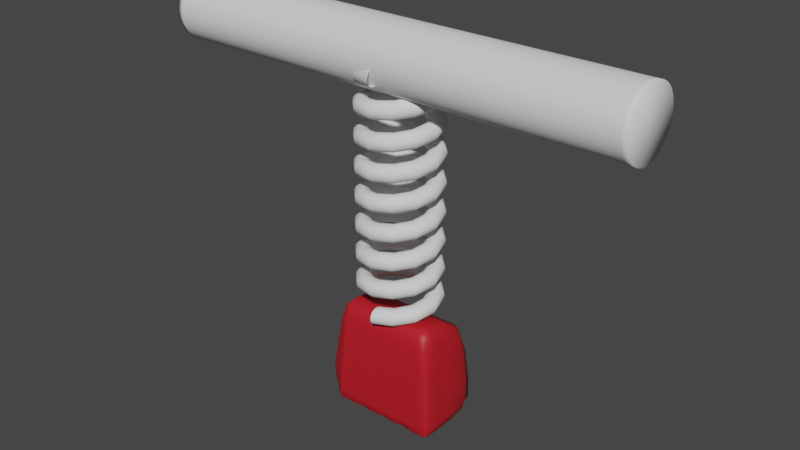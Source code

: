 # Source: spring.blend  (saved by Blender 2.93.21; exported with 4.5.12 LTS)
import bpy
from mathutils import Matrix  # noqa: F401  (used for matrix-valued properties, if any)

bpy.ops.wm.read_factory_settings(use_empty=True)
scene = bpy.context.scene
scene.name = 'Scene'

# ---- collections
col_collection = bpy.data.collections.new('Collection'); scene.collection.children.link(col_collection)

# ---- materials (node trees are filled in below, after node groups)
mat_material_002 = bpy.data.materials.new('Material.002')
mat_material = bpy.data.materials.new('Material')
mat_material.alpha_threshold = 0.0
mat_material.use_transparent_shadow = False
mat_material.line_color = (0.0, 0.0, 0.0, 1.0)

# ---- material node trees
mat_material.use_nodes = True; mat_material.node_tree.nodes.clear()
_N = mat_material.node_tree.nodes; _L = mat_material.node_tree.links
n0 = _N.new('ShaderNodeOutputMaterial'); n0.name = 'Material Output'; n0.location = (300, 300)
n1 = _N.new('ShaderNodeBsdfPrincipled'); n1.name = 'Principled BSDF'; n1.location = (10, 300)
n1.distribution = 'GGX'
n1.subsurface_method = 'BURLEY'
n1.inputs[0].default_value = (0.5217, 0.01262, 0.02179, 1.0)
n1.inputs[3].default_value = 1.45
n1.inputs[13].default_value = 0.33
n1.inputs[27].default_value = (0.0, 0.0, 0.0, 1.0)
n1.inputs[28].default_value = 1.0
_L.new(n1.outputs[0], n0.inputs[0])
n0.is_active_output = True

# ---- world
world_world = bpy.data.worlds.new('World'); scene.world = world_world
world_world.use_nodes = True; world_world.node_tree.nodes.clear()
_N = world_world.node_tree.nodes; _L = world_world.node_tree.links
n0 = _N.new('ShaderNodeOutputWorld'); n0.name = 'World Output'; n0.location = (300, 300)
n1 = _N.new('ShaderNodeBackground'); n1.name = 'Background'; n1.location = (10, 300)
n1.inputs[0].default_value = (0.05088, 0.05088, 0.05088, 1.0)
_L.new(n1.outputs[0], n0.inputs[0])
n0.is_active_output = True
world_world.color = (0.05088, 0.05088, 0.05088)
world_world.use_sun_shadow = False
world_world.sun_shadow_jitter_overblur = 0.0

# ---- meshes
me_circle = bpy.data.meshes.new('Circle')
me_circle.from_pydata([(3.985, 1.0, 0.0), (3.79, 0.9808, 0.0), (3.602, 0.9239, 0.0), (3.429, 0.8315, 0.0), (3.278, 0.7071, 0.0), (3.153, 0.5556, 0.0), (3.061, 0.3827, 0.0), (3.004, 0.1951, 0.0), (2.985, -4.371e-08, 0.0), (3.004, -0.1951, 0.0), (3.061, -0.3827, 0.0), (3.153, -0.5556, 0.0), (3.278, -0.7071, 0.0), (3.429, -0.8315, 0.0), (3.602, -0.9239, 0.0), (3.79, -0.9808, 0.0), (3.985, -1.0, 0.0), (4.18, -0.9808, 0.0), (4.367, -0.9239, 0.0), (4.54, -0.8315, 0.0), (4.692, -0.7071, 0.0), (4.816, -0.5556, 0.0), (4.909, -0.3827, 0.0), (4.966, -0.1951, 0.0), (4.985, 1.192e-08, 0.0), (4.966, 0.1951, 0.0), (4.909, 0.3827, 0.0), (4.816, 0.5556, 0.0), (4.692, 0.7071, 0.0), (4.54, 0.8315, 0.0), (4.367, 0.9239, 0.0), (4.18, 0.9808, 0.0)], [(1, 0), (2, 1), (3, 2), (4, 3), (5, 4), (6, 5), (7, 6), (8, 7), (9, 8), (10, 9), (11, 10), (12, 11), (13, 12), (14, 13), (15, 14), (16, 15), (17, 16), (18, 17), (19, 18), (20, 19), (21, 20), (22, 21), (23, 22), (24, 23), (25, 24), (26, 25), (27, 26), (28, 27), (29, 28), (30, 29), (31, 30), (0, 31)], [])
_uv = me_circle.uv_layers.new(name='UVMap')
_uv.uv.foreach_set('vector', [])
me_circle.materials.append(mat_material_002)
me_circle.use_remesh_fix_poles = True
me_circle.use_remesh_preserve_attributes = False
me_circle.update()
me_cube_001 = bpy.data.meshes.new('Cube.001')
me_cube_001.from_pydata([(-0.9971, -0.9581, -0.9348), (-0.883, -0.8557, 0.7264), (-0.9971, 0.6367, -0.9348), (-0.883, 0.6141, 0.7264), (0.9448, -0.9445, -0.9116), (0.8471, -0.8502, 0.5884), (0.9448, 0.5529, -0.9116), (0.8471, 0.503, 0.5884), (-1.336, 0.3321, -0.4322), (-1.332, -0.6287, -0.4958), (-1.061, -0.6899, 0.6237), (-1.156, 0.3021, 0.5442), (0.7838, 0.7201, -0.9411), (0.6876, 0.6492, 0.7256), (0.7838, -0.9629, -0.9411), (0.6876, -0.8564, 0.7256), (-0.8418, 0.7214, -0.9411), (-0.7481, -0.8564, 0.7256), (-0.7481, 0.6505, 0.7256), (-0.8418, -0.9629, -0.9411), (-1.241, -0.7402, -0.6498), (-1.242, 0.5265, -0.6392), (-0.9944, 0.5424, 0.7202), (-0.9669, -0.8109, 0.7521), (-0.9622, -0.9585, -0.4265), (-0.9622, 0.9066, -0.4265), (0.9297, 0.6927, -0.431), (0.9297, -0.9302, -0.431), (-1.247, -0.6411, -0.09404), (-1.285, 0.3466, 0.0332), (0.7544, -0.9621, -0.431), (0.7544, 1.059, -0.431), (-0.8132, 1.064, -0.431), (-0.8132, -0.9621, -0.431), (-1.155, -0.7922, -0.2175), (-1.164, 0.7385, -0.1857), (-1.001, -0.5426, -0.9935), (-0.8642, -0.4629, 0.9999), (0.9631, -0.5319, -0.9411), (0.8539, -0.4726, 0.7256), (-1.349, -0.3246, -0.4723), (-1.132, -0.2617, 0.6223), (0.6718, -0.4629, 1.0), (0.7872, -0.534, -1.0), (-0.8452, -0.534, -1.0), (-0.7327, -0.4629, 1.0), (-0.9475, -0.4246, 0.9422), (-1.251, -0.4071, -0.6997), (-1.298, -0.2132, 0.04753), (0.9621, -0.5137, -0.431), (-0.3973, 0.6346, 0.7256), (0.008231, 0.6346, 0.7256), (0.4112, 0.6346, 0.7256), (-0.447, -0.9629, -0.9085), (0.009262, -0.9629, -0.9085), (0.4627, -0.9629, -0.9085), (0.4627, 0.7056, -0.7781), (0.009262, 0.7056, -0.7781), (-0.447, 0.7056, -0.7781), (0.4111, -0.8564, 0.7256), (0.008231, -0.8564, 0.7256), (-0.3973, -0.8564, 0.7256), (0.4469, -0.9621, -0.431), (0.008947, -0.9621, -0.431), (-0.4318, -0.9621, -0.431), (-0.4318, 1.001, -0.3984), (0.008947, 1.001, -0.3984), (0.4469, 1.001, -0.3984), (-0.3891, -0.4629, 1.0), (0.008061, -0.4629, 1.0), (0.4027, -0.4629, 1.0), (0.4645, -0.534, -0.837), (0.009299, -0.534, -0.837), (-0.4488, -0.534, -0.837), (0.488, 0.6492, 0.7256), (0.5517, -0.9629, -0.9329), (0.5322, 1.059, -0.4229), (0.4775, -0.4629, 1.0), (0.5517, 0.7201, -0.9003), (0.488, -0.8564, 0.7256), (0.5322, -0.9621, -0.431), (0.5539, -0.534, -0.9592), (0.318, 0.6492, 0.7256), (0.3579, -0.9629, -0.9329), (0.3579, 0.7201, -0.9003), (0.318, -0.8564, 0.7256), (0.3457, -0.9621, -0.431), (0.3457, 1.059, -0.4229), (0.3114, -0.4629, 1.0), (0.3593, -0.534, -0.9592), (0.09702, 0.7201, -0.9003), (0.08621, -0.8564, 0.7256), (0.09371, -0.9621, -0.431), (0.0974, -0.534, -0.9592), (0.08621, 0.6492, 0.7256), (0.09702, -0.9629, -0.9329), (0.09371, 1.059, -0.4229), (0.08444, -0.4629, 1.0), (-0.07254, 0.6492, 0.7256), (-0.08163, -0.9629, -0.9329), (-0.08163, 0.7201, -0.9003), (-0.07254, -0.8564, 0.7256), (-0.07885, -0.9621, -0.431), (-0.07885, 1.059, -0.4229), (-0.07104, -0.4629, 1.0), (-0.08195, -0.534, -0.9592), (-0.3582, 0.7201, -0.9003), (-0.3183, -0.8564, 0.7256), (-0.346, -0.9621, -0.431), (-0.3596, -0.534, -0.9592), (-0.3183, 0.6492, 0.7256), (-0.3582, -0.9629, -0.9329), (-0.346, 1.059, -0.4229), (-0.3117, -0.4629, 1.0), (-0.5422, 0.7201, -0.9003), (-0.4818, -0.8564, 0.7256), (-0.5238, -0.9621, -0.431), (-0.5444, -0.534, -0.9592), (-0.4818, 0.6492, 0.7256), (-0.5422, -0.9629, -0.9329), (-0.5238, 1.059, -0.4229), (-0.4719, -0.4629, 1.0), (-0.9633, 0.6917, -0.9411), (-0.856, -0.8564, 0.7256), (-0.856, 0.6321, 0.7256), (-0.9633, -0.9629, -0.9411), (-0.9305, 0.9879, -0.431), (-0.9305, -0.9621, -0.431), (-0.9671, -0.5368, -1.0), (-0.8384, -0.4629, 1.0), (-1.062, 0.6389, -0.863), (-0.9053, 0.6134, 0.7355), (-1.062, -0.9032, -0.863), (-0.9053, -0.8477, 0.7355), (-1.014, 0.9023, -0.3738), (-1.014, -0.9165, -0.3738), (-1.067, -0.5028, -0.9195), (-0.8795, -0.4629, 0.9987), (-1.001, -0.8595, -0.9862), (-0.9211, -0.9165, 0.172), (-0.8666, 0.08362, 0.9657), (-0.9867, 0.8821, -0.7832), (-0.9826, 0.6588, -0.9403), (0.7853, 0.6177, 0.7021), (0.9501, 0.6783, -0.7852), (0.96, 0.07642, -0.936), (0.8528, -0.7635, 0.7021), (0.9501, -0.9502, -0.7852), (0.8889, -0.9598, -0.936), (-0.8728, -0.8563, 0.7257), (-1.345, -0.5467, -0.4907), (-1.138, -0.6791, 0.3266), (-1.155, 0.067, 0.5871), (-1.326, 0.3718, -0.2551), (-1.306, -0.6762, -0.5645), (-1.016, 0.6416, -0.9165), (-0.891, 0.6142, 0.7287), (-1.008, -0.7661, 0.7229), (0.8889, 0.6849, -0.936), (0.5787, 0.6528, 0.7256), (0.6584, -0.9629, -0.9401), (0.7853, -0.8554, 0.7021), (0.6738, -0.7504, 0.9657), (0.7868, -0.8625, -0.9926), (0.775, -0.9818, -0.789), (0.775, 1.018, -0.789), (-0.6896, 0.7239, -0.936), (-0.6128, -0.8564, 0.7256), (-0.8242, 0.6428, 0.7256), (-0.9275, -0.9629, -0.9411), (-0.8333, 1.022, -0.789), (-0.8447, -0.8625, -0.9926), (-0.7346, -0.7504, 0.9657), (-0.8333, -0.9818, -0.789), (-1.147, -0.8255, -0.7614), (-1.308, 0.447, -0.5303), (-1.083, 0.4282, 0.6414), (-0.9323, -0.8347, 0.7471), (-0.9399, -0.7109, 0.9343), (-1.215, -0.7703, -0.5209), (-1.076, 0.7256, 0.29), (-1.25, 0.07184, -0.6921), (-0.9867, -0.9773, -0.7832), (-0.9211, 0.857, 0.172), (0.8887, 0.6382, 0.1516), (0.8887, -0.8903, 0.1516), (-1.314, -0.6278, -0.3748), (-1.219, 0.3338, 0.3358), (0.7197, -0.9186, 0.1694), (0.7197, 0.9593, 0.1694), (-0.7794, 0.963, 0.1694), (-0.7794, -0.9186, 0.1694), (-1.055, -0.8183, 0.29), (-1.218, 0.7141, -0.4917), (-1.082, 0.8488, -0.2953), (-1.081, -0.8573, -0.2993), (-0.6661, -0.9621, -0.431), (-0.8959, 1.033, -0.431), (0.634, 1.073, -0.43), (0.8591, -0.9581, -0.431), (-1.209, -0.7357, -0.1548), (-1.236, 0.5714, -0.06339), (-1.303, 0.07156, 0.0696), (-0.949, -0.9617, -0.4305), (0.9581, -0.8303, -0.431), (0.8591, 0.9841, -0.431), (-1.001, 0.06034, -0.9862), (-0.8666, -0.7503, 0.9657), (0.96, -0.8571, -0.936), (0.8528, 0.07001, 0.7021), (-1.347, 0.05037, -0.4577), (-1.083, -0.5434, 0.6646), (0.6738, 0.088, 0.9657), (0.7868, 0.09792, -0.9926), (-0.8447, 0.09808, -0.9926), (-0.7346, 0.08816, 0.9657), (-0.9584, 0.07876, 0.9065), (-1.25, -0.6583, -0.6935), (-1.277, -0.462, -0.01788), (0.9581, 0.09419, -0.431), (0.9818, -0.5265, -0.789), (-1.341, -0.2621, -0.2445), (-1.155, -0.4561, -0.8147), (-0.9002, -0.4581, 0.9904), (0.5656, -0.4629, 1.0), (-0.9865, -0.5418, -0.9992), (-0.6923, -0.534, -0.9949), (0.7707, -0.4641, 0.9657), (-1.031, -0.3467, 0.8216), (-1.225, -0.2126, 0.3519), (-0.8072, -0.4629, 1.0), (0.8946, -0.5337, -0.9926), (0.9183, -0.4924, 0.1694), (-1.319, -0.3687, -0.6048), (-0.4174, 0.6401, 0.7256), (-0.01164, 0.6401, 0.7256), (0.3824, 0.6401, 0.7256), (-0.4697, -0.9629, -0.9177), (-0.0131, -0.9629, -0.9177), (0.4304, -0.9629, -0.9177), (0.4925, 0.7111, -0.8239), (0.03175, 0.7111, -0.8239), (-0.4258, 0.7111, -0.8239), (0.4374, -0.8564, 0.7256), (0.02822, -0.8564, 0.7256), (-0.3784, -0.8564, 0.7256), (0.4757, -0.9621, -0.431), (0.03067, -0.9621, -0.431), (-0.4113, -0.9621, -0.431), (-0.4537, 1.023, -0.4076), (-0.01265, 1.023, -0.4076), (0.4157, 1.023, -0.4076), (-0.4088, -0.4629, 1.0), (-0.0114, -0.4629, 1.0), (0.3745, -0.4629, 1.0), (0.4945, -0.534, -0.8828), (0.03188, -0.534, -0.8828), (-0.4275, -0.534, -0.8828), (-0.4486, 0.0961, -0.8052), (0.009294, 0.0961, -0.8052), (0.4643, 0.0961, -0.8052), (0.4037, 0.08618, 0.9657), (0.008082, 0.08618, 0.9657), (-0.3901, 0.08618, 0.9657), (-0.4425, 0.9763, -0.6912), (0.009168, 0.9763, -0.6912), (0.458, 0.9763, -0.6912), (0.458, -0.9818, -0.7849), (0.009168, -0.9818, -0.7849), (-0.4425, -0.9818, -0.7849), (0.4283, -0.9186, 0.1694), (0.008575, -0.9186, 0.1694), (-0.4139, -0.9186, 0.1694), (0.4037, -0.7504, 0.9657), (0.008082, -0.7504, 0.9657), (-0.3901, -0.7504, 0.9657), (-0.4139, 0.9175, 0.1734), (0.008575, 0.9175, 0.1734), (0.4283, 0.9175, 0.1734), (-0.4486, -0.8625, -0.8948), (0.009294, -0.8625, -0.8948), (0.4643, -0.8625, -0.8948), (0.4374, 0.6401, 0.7256), (0.4925, -0.9629, -0.9177), (0.4757, 1.023, -0.4076), (0.4283, -0.4629, 1.0), (0.6584, 0.7238, -0.936), (0.5787, -0.8564, 0.7256), (0.634, -0.9621, -0.431), (0.6612, -0.534, -0.9949), (0.4788, -0.7504, 0.9657), (0.5093, -0.9186, 0.1694), (0.5459, -0.9818, -0.788), (0.4788, 0.088, 0.9657), (0.5536, 0.09792, -0.9458), (0.5459, 1.018, -0.7645), (0.5093, 0.9593, 0.1704), (0.5536, -0.8625, -0.9682), (0.201, 0.6528, 0.7256), (0.2262, -0.9629, -0.9391), (0.4304, 0.7111, -0.8239), (0.3824, -0.8564, 0.7256), (0.4157, -0.9621, -0.431), (0.2185, 1.073, -0.429), (0.1968, -0.4629, 1.0), (0.432, -0.534, -0.8828), (0.3591, -0.8625, -0.9682), (0.3313, 0.9593, 0.1704), (0.3123, -0.7504, 0.9657), (0.3313, -0.9186, 0.1694), (0.3542, -0.9818, -0.788), (0.3542, 1.018, -0.7645), (0.3123, 0.088, 0.9657), (0.3591, 0.09792, -0.9458), (0.2262, 0.7238, -0.9309), (0.201, -0.8564, 0.7256), (0.2185, -0.9621, -0.431), (0.2271, -0.534, -0.9898), (0.02822, 0.6401, 0.7256), (0.03175, -0.9629, -0.9177), (0.03067, 1.023, -0.4076), (0.02764, -0.4629, 1.0), (0.09735, 0.09792, -0.9458), (0.09603, 1.018, -0.7645), (0.08982, 0.9593, 0.1704), (0.09735, -0.8625, -0.9682), (0.08466, -0.7504, 0.9657), (0.08982, -0.9186, 0.1694), (0.09603, -0.9818, -0.788), (0.08466, 0.088, 0.9657), (-0.1956, 0.6528, 0.7256), (-0.2201, -0.9629, -0.9391), (-0.0131, 0.7111, -0.8239), (-0.01164, -0.8564, 0.7256), (-0.01265, -0.9621, -0.431), (-0.2126, 1.073, -0.429), (-0.1915, -0.4629, 1.0), (-0.01315, -0.534, -0.8828), (-0.08191, -0.8625, -0.9682), (-0.07557, 0.9593, 0.1704), (-0.07123, -0.7504, 0.9657), (-0.07557, -0.9186, 0.1694), (-0.0808, -0.9818, -0.788), (-0.0808, 1.018, -0.7645), (-0.07123, 0.088, 0.9657), (-0.08191, 0.09792, -0.9458), (-0.2201, 0.7238, -0.9309), (-0.1956, -0.8564, 0.7256), (-0.2126, -0.9621, -0.431), (-0.2209, -0.534, -0.9898), (-0.3784, 0.6401, 0.7256), (-0.4258, -0.9629, -0.9177), (-0.4113, 1.023, -0.4076), (-0.3706, -0.4629, 1.0), (-0.3594, 0.09792, -0.9458), (-0.3546, 1.018, -0.7645), (-0.3316, 0.9593, 0.1704), (-0.3594, -0.8625, -0.9682), (-0.3126, -0.7504, 0.9657), (-0.3316, -0.9186, 0.1694), (-0.3546, -0.9818, -0.788), (-0.3126, 0.088, 0.9657), (-0.4697, 0.7111, -0.8239), (-0.4174, -0.8564, 0.7256), (-0.4537, -0.9621, -0.431), (-0.4715, -0.534, -0.8828), (-0.6128, 0.653, 0.7256), (-0.6896, -0.9629, -0.9401), (-0.6661, 1.074, -0.43), (-0.6001, -0.4629, 1.0), (-0.5441, -0.8625, -0.9682), (-0.502, 0.9593, 0.1704), (-0.5367, 1.018, -0.7645), (-0.5441, 0.09792, -0.9458), (-0.4732, 0.088, 0.9657), (-0.5367, -0.9818, -0.788), (-0.502, -0.9186, 0.1694), (-0.4732, -0.7504, 0.9657), (-0.9275, 0.7124, -0.9411), (-0.8242, -0.8564, 0.7256), (-0.8728, 0.621, 0.7257), (-0.9826, -0.9623, -0.9403), (-0.949, 0.9379, -0.4305), (-0.8959, -0.9621, -0.431), (-0.9312, -0.5343, -1.0), (-0.8547, -0.4629, 1.0), (-0.8406, 0.08586, 0.9657), (-0.9666, 0.08758, -0.9926), (-0.9535, -0.9818, -0.789), (-0.9535, 0.9608, -0.789), (-0.9666, -0.8628, -0.9926), (-0.8918, 0.9099, 0.1694), (-0.8406, -0.7504, 0.9657), (-0.8918, -0.9186, 0.1694), (-1.147, 0.5946, -0.76), (-0.9358, 0.5982, 0.7432), (-1.016, -0.9441, -0.9165), (-0.891, -0.8536, 0.7287), (-0.9779, 0.9074, -0.413), (-0.9779, -0.9478, -0.413), (-1.021, -0.5314, -0.9746), (-0.8704, -0.4629, 0.9996), (-0.8828, -0.7493, 0.9658), (-1.067, 0.08049, -0.9124), (-1.047, -0.9251, -0.7171), (-0.9575, 0.8546, 0.2021), (-1.067, -0.8081, -0.9124), (-1.047, 0.8774, -0.7171), (-0.9575, -0.8921, 0.2021), (-0.8828, 0.08352, 0.9658), (-1.317, -0.5991, -0.6019), (0.8208, 0.8983, 0.1649), (0.9147, -0.7956, 0.1649), (-0.9094, -0.9183, 0.1697), (0.8937, -0.8615, -0.9855), (-0.857, -0.7504, 0.9657), (-1.24, 0.07238, 0.3491), (-1.286, 0.5799, -0.3583), (-1.096, -0.7764, 0.3179), (-1.052, 0.07263, 0.7776), (0.7722, -0.7518, 0.9327), (0.6609, -0.8625, -0.9896), (0.8208, -0.9152, 0.1649), (0.6053, 0.9697, 0.1695), (-0.8587, 0.941, 0.1694), (-0.9307, -0.8625, -0.9926), (-0.6017, -0.7504, 0.9657), (-0.6384, -0.9186, 0.1694), (-0.9053, 0.08214, 0.9585), (-1.004, -0.8575, 0.2444), (-1.128, 0.8169, -0.6199), (-1.154, -0.7366, -0.808), (-1.006, 0.8195, 0.2444), (-1.127, -0.8513, -0.6236), (-0.6826, -0.9818, -0.7889), (-0.9181, 0.9988, -0.789), (0.6512, 1.028, -0.7859), (0.8812, -0.9778, -0.788), (-1.278, -0.7057, -0.4429), (-1.156, 0.5571, 0.3202), (-1.341, 0.06429, -0.2231), (-0.9726, -0.9812, -0.7883), (0.9778, -0.8502, -0.788), (0.8812, 0.9546, -0.788), (0.9778, 0.09093, -0.788), (-1.333, -0.4925, -0.3041), (-1.154, 0.08022, -0.8079), (-0.9029, -0.7434, 0.962), (-0.6017, 0.08847, 0.9657), (-0.9307, 0.0961, -0.9926), (0.6609, 0.09837, -0.9868), (0.7722, 0.0827, 0.9327), (-0.9994, -0.6353, 0.8526), (-1.183, -0.483, 0.3467), (-0.857, 0.08447, 0.9657), (0.8937, 0.09189, -0.9855), (0.9147, 0.08577, 0.1649), (-1.317, 0.06101, -0.5947), (-0.4713, 0.09678, -0.8579), (-0.01314, 0.09678, -0.8579), (0.4318, 0.09678, -0.8579), (0.4295, 0.08686, 0.9657), (0.02771, 0.08686, 0.9657), (-0.3716, 0.08686, 0.9657), (-0.4649, 0.9919, -0.7187), (-0.01296, 0.9919, -0.7187), (0.426, 0.9919, -0.7187), (0.4875, -0.9818, -0.7861), (0.03143, -0.9818, -0.7861), (-0.4215, -0.9818, -0.7861), (0.4558, -0.9186, 0.1694), (0.0294, -0.9186, 0.1694), (-0.3942, -0.9186, 0.1694), (0.4295, -0.7504, 0.9657), (0.02771, -0.7504, 0.9657), (-0.3716, -0.7504, 0.9657), (-0.4348, 0.9332, 0.1723), (-0.01212, 0.9332, 0.1723), (0.3984, 0.9332, 0.1723), (-0.4713, -0.8625, -0.9223), (-0.01314, -0.8625, -0.9223), (0.4318, -0.8625, -0.9223), (0.5673, -0.7504, 0.9657), (0.6053, -0.9186, 0.1694), (0.6512, -0.9818, -0.7889), (0.5673, 0.08845, 0.9657), (0.4942, 0.09678, -0.8579), (0.4875, 0.9919, -0.7187), (0.4558, 0.9332, 0.1723), (0.4942, -0.8625, -0.9223), (0.2269, -0.8625, -0.9865), (0.2094, 0.9697, 0.1696), (0.3755, -0.7504, 0.9657), (0.3984, -0.9186, 0.1694), (0.426, -0.9818, -0.7861), (0.2239, 1.028, -0.7829), (0.3755, 0.08686, 0.9657), (0.2269, 0.09837, -0.9809), (0.03186, 0.09678, -0.8579), (0.03143, 0.9919, -0.7187), (0.0294, 0.9332, 0.1723), (0.03186, -0.8625, -0.9223), (0.1973, -0.7504, 0.9657), (0.2094, -0.9186, 0.1694), (0.2239, -0.9818, -0.7887), (0.1973, 0.08845, 0.9657), (-0.2208, -0.8625, -0.9865), (-0.2037, 0.9697, 0.1696), (-0.01143, -0.7504, 0.9657), (-0.01212, -0.9186, 0.1694), (-0.01296, -0.9818, -0.7861), (-0.2178, 1.028, -0.7829), (-0.01143, 0.08686, 0.9657), (-0.2208, 0.09837, -0.9809), (-0.4273, 0.09678, -0.8579), (-0.4215, 0.9919, -0.7187), (-0.3942, 0.9332, 0.1723), (-0.4273, -0.8625, -0.9223), (-0.192, -0.7504, 0.9657), (-0.2037, -0.9186, 0.1694), (-0.2178, -0.9818, -0.7887), (-0.192, 0.08845, 0.9657), (-0.6919, -0.8625, -0.9896), (-0.6384, 0.9702, 0.1695), (-0.6826, 1.029, -0.7859), (-0.6919, 0.09839, -0.9868), (-0.4099, 0.08686, 0.9657), (-0.4649, -0.9818, -0.7861), (-0.4348, -0.9186, 0.1694), (-0.4099, -0.7504, 0.9657), (-0.8093, 0.08721, 0.9657), (-0.986, 0.07076, -0.9918), (-0.9181, -0.9818, -0.789), (-0.9726, 0.9131, -0.7883), (-0.986, -0.8629, -0.9918), (-0.9094, 0.8772, 0.1697), (-0.8093, -0.7504, 0.9657), (-0.8587, -0.9186, 0.1694), (-0.873, -0.75, 0.9657), (-1.02, 0.06846, -0.9673), (-1.005, -0.9639, -0.7663), (-0.9328, 0.8572, 0.1797), (-1.02, -0.8462, -0.9673), (-1.005, 0.8845, -0.7663), (-0.9328, -0.9102, 0.1797), (-0.873, 0.08362, 0.9657)], [], [(47, 217, 410, 233), (217, 20, 154, 410), (410, 154, 9, 150), (233, 410, 150, 40), (31, 189, 411, 205), (189, 13, 143, 411), (411, 143, 7, 184), (205, 411, 184, 26), (49, 232, 412, 204), (232, 39, 146, 412), (412, 146, 5, 185), (204, 412, 185, 27), (127, 393, 413, 203), (393, 123, 149, 413), (413, 149, 1, 139), (203, 413, 139, 24), (43, 231, 414, 163), (231, 38, 208, 414), (414, 208, 4, 148), (163, 414, 148, 14), (129, 385, 415, 392), (385, 37, 207, 415), (415, 207, 1, 149), (392, 415, 149, 123), (48, 229, 416, 202), (229, 41, 152, 416), (416, 152, 11, 187), (202, 416, 187, 29), (35, 193, 417, 201), (193, 21, 175, 417), (417, 175, 8, 153), (201, 417, 153, 29), (34, 192, 418, 200), (192, 23, 157, 418), (418, 157, 10, 151), (200, 418, 151, 28), (46, 216, 419, 228), (216, 22, 176, 419), (419, 176, 11, 152), (228, 419, 152, 41), (39, 227, 420, 146), (227, 42, 162, 420), (420, 162, 15, 161), (146, 420, 161, 5), (81, 289, 421, 297), (289, 43, 163, 421), (421, 163, 14, 160), (297, 421, 160, 75), (27, 185, 422, 199), (185, 5, 161, 422), (422, 161, 15, 188), (199, 422, 188, 30), (76, 296, 423, 198), (296, 74, 159, 423), (423, 159, 13, 189), (198, 423, 189, 31), (126, 391, 424, 197), (391, 124, 168, 424), (424, 168, 18, 190), (197, 424, 190, 32), (128, 384, 425, 390), (384, 44, 171, 425), (425, 171, 19, 169), (390, 425, 169, 125), (121, 369, 426, 377), (369, 45, 172, 426), (426, 172, 17, 167), (377, 426, 167, 115), (116, 376, 427, 196), (376, 115, 167, 427), (427, 167, 17, 191), (196, 427, 191, 33), (137, 409, 428, 223), (409, 131, 395, 428), (428, 395, 22, 216), (223, 428, 216, 46), (135, 408, 429, 195), (408, 133, 177, 429), (429, 177, 23, 192), (195, 429, 192, 34), (134, 407, 430, 194), (407, 130, 394, 430), (430, 394, 21, 193), (194, 430, 193, 35), (136, 406, 431, 222), (406, 132, 174, 431), (431, 174, 20, 217), (222, 431, 217, 47), (131, 405, 432, 395), (405, 134, 194, 432), (432, 194, 35, 180), (395, 432, 180, 22), (132, 404, 433, 174), (404, 135, 195, 433), (433, 195, 34, 179), (174, 433, 179, 20), (119, 375, 434, 367), (375, 116, 196, 434), (434, 196, 33, 173), (367, 434, 173, 19), (122, 389, 435, 378), (389, 126, 197, 435), (435, 197, 32, 170), (378, 435, 170, 16), (78, 295, 436, 286), (295, 76, 198, 436), (436, 198, 31, 165), (286, 436, 165, 12), (4, 147, 437, 148), (147, 27, 199, 437), (437, 199, 30, 164), (148, 437, 164, 14), (20, 179, 438, 154), (179, 34, 200, 438), (438, 200, 28, 186), (154, 438, 186, 9), (22, 180, 439, 176), (180, 35, 201, 439), (439, 201, 29, 187), (176, 439, 187, 11), (40, 221, 440, 210), (221, 48, 202, 440), (440, 202, 29, 153), (210, 440, 153, 8), (125, 388, 441, 381), (388, 127, 203, 441), (441, 203, 24, 182), (381, 441, 182, 0), (38, 220, 442, 208), (220, 49, 204, 442), (442, 204, 27, 147), (208, 442, 147, 4), (12, 165, 443, 158), (165, 31, 205, 443), (443, 205, 26, 144), (158, 443, 144, 6), (6, 144, 444, 145), (144, 26, 219, 444), (444, 219, 49, 220), (145, 444, 220, 38), (9, 186, 445, 150), (186, 28, 218, 445), (445, 218, 48, 221), (150, 445, 221, 40), (130, 403, 446, 394), (403, 136, 222, 446), (446, 222, 47, 181), (394, 446, 181, 21), (133, 402, 447, 177), (402, 137, 223, 447), (447, 223, 46, 178), (177, 447, 178, 23), (118, 366, 448, 374), (366, 18, 215, 448), (448, 215, 45, 369), (374, 448, 369, 121), (122, 378, 449, 387), (378, 16, 214, 449), (449, 214, 44, 384), (387, 449, 384, 128), (78, 286, 450, 294), (286, 12, 213, 450), (450, 213, 43, 289), (294, 450, 289, 81), (7, 143, 451, 209), (143, 13, 212, 451), (451, 212, 42, 227), (209, 451, 227, 39), (23, 178, 452, 157), (178, 46, 228, 452), (452, 228, 41, 211), (157, 452, 211, 10), (28, 151, 453, 218), (151, 10, 211, 453), (453, 211, 41, 229), (218, 453, 229, 48), (124, 380, 454, 386), (380, 3, 140, 454), (454, 140, 37, 385), (386, 454, 385, 129), (12, 158, 455, 213), (158, 6, 145, 455), (455, 145, 38, 231), (213, 455, 231, 43), (26, 184, 456, 219), (184, 7, 209, 456), (456, 209, 39, 232), (219, 456, 232, 49), (21, 181, 457, 175), (181, 47, 233, 457), (457, 233, 40, 210), (175, 457, 210, 8), (114, 362, 458, 373), (362, 58, 258, 458), (458, 258, 73, 365), (373, 458, 365, 117), (100, 332, 459, 345), (332, 57, 259, 459), (459, 259, 72, 337), (345, 459, 337, 105), (84, 300, 460, 313), (300, 56, 260, 460), (460, 260, 71, 305), (313, 460, 305, 89), (74, 282, 461, 293), (282, 52, 261, 461), (461, 261, 70, 285), (293, 461, 285, 77), (94, 318, 462, 329), (318, 51, 262, 462), (462, 262, 69, 321), (329, 462, 321, 97), (110, 350, 463, 361), (350, 50, 263, 463), (463, 263, 68, 353), (361, 463, 353, 113), (114, 372, 464, 362), (372, 120, 249, 464), (464, 249, 65, 264), (362, 464, 264, 58), (100, 343, 465, 332), (343, 103, 250, 465), (465, 250, 66, 265), (332, 465, 265, 57), (84, 311, 466, 300), (311, 87, 251, 466), (466, 251, 67, 266), (300, 466, 266, 56), (75, 292, 467, 283), (292, 80, 246, 467), (467, 246, 62, 267), (283, 467, 267, 55), (95, 328, 468, 319), (328, 92, 247, 468), (468, 247, 63, 268), (319, 468, 268, 54), (111, 360, 469, 351), (360, 108, 248, 469), (469, 248, 64, 269), (351, 469, 269, 53), (80, 291, 470, 246), (291, 79, 243, 470), (470, 243, 59, 270), (246, 470, 270, 62), (92, 327, 471, 247), (327, 91, 244, 471), (471, 244, 60, 271), (247, 471, 271, 63), (108, 359, 472, 248), (359, 107, 245, 472), (472, 245, 61, 272), (248, 472, 272, 64), (77, 285, 473, 290), (285, 70, 273, 473), (473, 273, 59, 243), (290, 473, 243, 79), (97, 321, 474, 326), (321, 69, 274, 474), (474, 274, 60, 244), (326, 474, 244, 91), (113, 353, 475, 358), (353, 68, 275, 475), (475, 275, 61, 245), (358, 475, 245, 107), (120, 371, 476, 249), (371, 118, 234, 476), (476, 234, 50, 276), (249, 476, 276, 65), (103, 339, 477, 250), (339, 98, 235, 477), (477, 235, 51, 277), (250, 477, 277, 66), (87, 307, 478, 251), (307, 82, 236, 478), (478, 236, 52, 278), (251, 478, 278, 67), (117, 365, 479, 370), (365, 73, 279, 479), (479, 279, 53, 237), (370, 479, 237, 119), (105, 337, 480, 338), (337, 72, 280, 480), (480, 280, 54, 238), (338, 480, 238, 99), (89, 305, 481, 306), (305, 71, 281, 481), (481, 281, 55, 239), (306, 481, 239, 83), (42, 224, 482, 162), (224, 77, 290, 482), (482, 290, 79, 287), (162, 482, 287, 15), (30, 188, 483, 288), (188, 15, 287, 483), (483, 287, 79, 291), (288, 483, 291, 80), (14, 164, 484, 160), (164, 30, 288, 484), (484, 288, 80, 292), (160, 484, 292, 75), (13, 159, 485, 212), (159, 74, 293, 485), (485, 293, 77, 224), (212, 485, 224, 42), (56, 240, 486, 260), (240, 78, 294, 486), (486, 294, 81, 255), (260, 486, 255, 71), (56, 266, 487, 240), (266, 67, 284, 487), (487, 284, 76, 295), (240, 487, 295, 78), (67, 278, 488, 284), (278, 52, 282, 488), (488, 282, 74, 296), (284, 488, 296, 76), (71, 255, 489, 281), (255, 81, 297, 489), (489, 297, 75, 283), (281, 489, 283, 55), (93, 317, 490, 325), (317, 89, 306, 490), (490, 306, 83, 299), (325, 490, 299, 95), (96, 324, 491, 303), (324, 94, 298, 491), (491, 298, 82, 307), (303, 491, 307, 87), (70, 254, 492, 273), (254, 88, 308, 492), (492, 308, 85, 301), (273, 492, 301, 59), (62, 270, 493, 302), (270, 59, 301, 493), (493, 301, 85, 309), (302, 493, 309, 86), (55, 267, 494, 239), (267, 62, 302, 494), (494, 302, 86, 310), (239, 494, 310, 83), (90, 323, 495, 314), (323, 96, 303, 495), (495, 303, 87, 311), (314, 495, 311, 84), (52, 236, 496, 261), (236, 82, 312, 496), (496, 312, 88, 254), (261, 496, 254, 70), (90, 314, 497, 322), (314, 84, 313, 497), (497, 313, 89, 317), (322, 497, 317, 93), (57, 241, 498, 259), (241, 90, 322, 498), (498, 322, 93, 256), (259, 498, 256, 72), (57, 265, 499, 241), (265, 66, 320, 499), (499, 320, 96, 323), (241, 499, 323, 90), (66, 277, 500, 320), (277, 51, 318, 500), (500, 318, 94, 324), (320, 500, 324, 96), (72, 256, 501, 280), (256, 93, 325, 501), (501, 325, 95, 319), (280, 501, 319, 54), (88, 304, 502, 308), (304, 97, 326, 502), (502, 326, 91, 315), (308, 502, 315, 85), (86, 309, 503, 316), (309, 85, 315, 503), (503, 315, 91, 327), (316, 503, 327, 92), (83, 310, 504, 299), (310, 86, 316, 504), (504, 316, 92, 328), (299, 504, 328, 95), (82, 298, 505, 312), (298, 94, 329, 505), (505, 329, 97, 304), (312, 505, 304, 88), (109, 349, 506, 357), (349, 105, 338, 506), (506, 338, 99, 331), (357, 506, 331, 111), (112, 356, 507, 335), (356, 110, 330, 507), (507, 330, 98, 339), (335, 507, 339, 103), (69, 253, 508, 274), (253, 104, 340, 508), (508, 340, 101, 333), (274, 508, 333, 60), (63, 271, 509, 334), (271, 60, 333, 509), (509, 333, 101, 341), (334, 509, 341, 102), (54, 268, 510, 238), (268, 63, 334, 510), (510, 334, 102, 342), (238, 510, 342, 99), (106, 355, 511, 346), (355, 112, 335, 511), (511, 335, 103, 343), (346, 511, 343, 100), (51, 235, 512, 262), (235, 98, 344, 512), (512, 344, 104, 253), (262, 512, 253, 69), (106, 346, 513, 354), (346, 100, 345, 513), (513, 345, 105, 349), (354, 513, 349, 109), (58, 242, 514, 258), (242, 106, 354, 514), (514, 354, 109, 257), (258, 514, 257, 73), (58, 264, 515, 242), (264, 65, 352, 515), (515, 352, 112, 355), (242, 515, 355, 106), (65, 276, 516, 352), (276, 50, 350, 516), (516, 350, 110, 356), (352, 516, 356, 112), (73, 257, 517, 279), (257, 109, 357, 517), (517, 357, 111, 351), (279, 517, 351, 53), (104, 336, 518, 340), (336, 113, 358, 518), (518, 358, 107, 347), (340, 518, 347, 101), (102, 341, 519, 348), (341, 101, 347, 519), (519, 347, 107, 359), (348, 519, 359, 108), (99, 342, 520, 331), (342, 102, 348, 520), (520, 348, 108, 360), (331, 520, 360, 111), (98, 330, 521, 344), (330, 110, 361, 521), (521, 361, 113, 336), (344, 521, 336, 104), (44, 226, 522, 171), (226, 117, 370, 522), (522, 370, 119, 367), (171, 522, 367, 19), (32, 190, 523, 368), (190, 18, 366, 523), (523, 366, 118, 371), (368, 523, 371, 120), (16, 170, 524, 166), (170, 32, 368, 524), (524, 368, 120, 372), (166, 524, 372, 114), (16, 166, 525, 214), (166, 114, 373, 525), (525, 373, 117, 226), (214, 525, 226, 44), (50, 234, 526, 263), (234, 118, 374, 526), (526, 374, 121, 252), (263, 526, 252, 68), (53, 269, 527, 237), (269, 64, 364, 527), (527, 364, 116, 375), (237, 527, 375, 119), (64, 272, 528, 364), (272, 61, 363, 528), (528, 363, 115, 376), (364, 528, 376, 116), (68, 252, 529, 275), (252, 121, 377, 529), (529, 377, 115, 363), (275, 529, 363, 61), (18, 168, 530, 215), (168, 124, 386, 530), (530, 386, 129, 230), (215, 530, 230, 45), (2, 142, 531, 206), (142, 122, 387, 531), (531, 387, 128, 225), (206, 531, 225, 36), (19, 173, 532, 169), (173, 33, 383, 532), (532, 383, 127, 388), (169, 532, 388, 125), (2, 141, 533, 142), (141, 25, 382, 533), (533, 382, 126, 389), (142, 533, 389, 122), (36, 225, 534, 138), (225, 128, 390, 534), (534, 390, 125, 381), (138, 534, 381, 0), (25, 183, 535, 382), (183, 3, 380, 535), (535, 380, 124, 391), (382, 535, 391, 126), (45, 230, 536, 172), (230, 129, 392, 536), (536, 392, 123, 379), (172, 536, 379, 17), (33, 191, 537, 383), (191, 17, 379, 537), (537, 379, 123, 393), (383, 537, 393, 127), (1, 207, 538, 397), (207, 37, 401, 538), (538, 401, 137, 402), (397, 538, 402, 133), (2, 206, 539, 155), (206, 36, 400, 539), (539, 400, 136, 403), (155, 539, 403, 130), (0, 182, 540, 396), (182, 24, 399, 540), (540, 399, 135, 404), (396, 540, 404, 132), (3, 183, 541, 156), (183, 25, 398, 541), (541, 398, 134, 405), (156, 541, 405, 131), (36, 138, 542, 400), (138, 0, 396, 542), (542, 396, 132, 406), (400, 542, 406, 136), (25, 141, 543, 398), (141, 2, 155, 543), (543, 155, 130, 407), (398, 543, 407, 134), (24, 139, 544, 399), (139, 1, 397, 544), (544, 397, 133, 408), (399, 544, 408, 135), (37, 140, 545, 401), (140, 3, 156, 545), (545, 156, 131, 409), (401, 545, 409, 137)])
me_cube_001.polygons.foreach_set('use_smooth', [True] * 544)
_uv = me_cube_001.uv_layers.new(name='UVMap')
_uv.uv.foreach_set('vector', [0.125, 0.7251, 0.125, 0.7376, 0.125, 0.7348, 0.125, 0.6973, 0.125, 0.7376, 0.125, 0.75, 0.125, 0.75, 0.125, 0.7348, 0.125, 0.7348, 0.125, 0.75, 0.125, 0.75, 0.125, 0.7376, 0.125, 0.6973, 0.125, 0.7348, 0.125, 0.7376, 0.125, 0.7251, 0.4461, 0.4833, 0.5255, 0.4839, 0.5255, 0.4981, 0.4461, 0.4987, 0.5255, 0.4839, 0.625, 0.4902, 0.625, 0.4951, 0.5255, 0.4981, 0.5255, 0.4981, 0.625, 0.4951, 0.625, 0.5, 0.5248, 0.5329, 0.4461, 0.4987, 0.5255, 0.4981, 0.5248, 0.5329, 0.4461, 0.5359, 0.4461, 0.6917, 0.5214, 0.6917, 0.5221, 0.7331, 0.4461, 0.7331, 0.5214, 0.6917, 0.5923, 0.6917, 0.5951, 0.7333, 0.5221, 0.7331, 0.5221, 0.7331, 0.5951, 0.7333, 0.625, 0.75, 0.5248, 0.7477, 0.4461, 0.7331, 0.5221, 0.7331, 0.5248, 0.7477, 0.4461, 0.7475, 0.4461, 0.9959, 0.5255, 0.996, 0.5255, 0.9983, 0.4461, 0.9982, 0.5255, 0.996, 0.625, 0.9968, 0.625, 0.9984, 0.5255, 0.9983, 0.5255, 0.9983, 0.625, 0.9984, 0.625, 1.0, 0.5255, 0.9995, 0.4461, 0.9982, 0.5255, 0.9983, 0.5255, 0.9995, 0.4461, 0.9995, 0.3583, 0.6917, 0.37, 0.6917, 0.37, 0.7334, 0.3589, 0.7334, 0.37, 0.6917, 0.3807, 0.6917, 0.3803, 0.7333, 0.37, 0.7334, 0.37, 0.7334, 0.3803, 0.7333, 0.375, 0.75, 0.3701, 0.75, 0.3589, 0.7334, 0.37, 0.7334, 0.3701, 0.75, 0.3652, 0.75, 0.8709, 0.6917, 0.8732, 0.6917, 0.8733, 0.7334, 0.871, 0.7334, 0.8732, 0.6917, 0.8745, 0.6917, 0.8745, 0.7334, 0.8733, 0.7334, 0.8733, 0.7334, 0.8745, 0.7334, 0.875, 0.75, 0.8734, 0.75, 0.871, 0.7334, 0.8733, 0.7334, 0.8734, 0.75, 0.8718, 0.75, 0.4461, 0.05826, 0.5255, 0.05547, 0.5255, 0.137, 0.4461, 0.1369, 0.5255, 0.05547, 0.625, 0.02488, 0.625, 0.1374, 0.5255, 0.137, 0.5255, 0.137, 0.625, 0.1374, 0.625, 0.25, 0.5255, 0.2156, 0.4461, 0.1369, 0.5255, 0.137, 0.5255, 0.2156, 0.4461, 0.2125, 0.4461, 0.25, 0.4005, 0.25, 0.4005, 0.2461, 0.4461, 0.2453, 0.4005, 0.25, 0.375, 0.25, 0.375, 0.25, 0.4005, 0.2461, 0.4005, 0.2461, 0.375, 0.25, 0.375, 0.25, 0.4005, 0.2156, 0.4461, 0.2453, 0.4005, 0.2461, 0.4005, 0.2156, 0.4461, 0.2125, 0.4461, 1.0, 0.5255, 1.0, 0.5249, 1.0, 0.4439, 1.0, 0.5255, 1.0, 0.625, 1.0, 0.625, 1.0, 0.5249, 1.0, 0.5249, 1.0, 0.625, 1.0, 0.625, 1.0, 0.5221, 1.0, 0.4439, 1.0, 0.5249, 1.0, 0.5221, 1.0, 0.4192, 1.0, 0.875, 0.6917, 0.875, 0.6084, 0.875, 0.6091, 0.875, 0.6945, 0.875, 0.6084, 0.875, 0.5, 0.875, 0.5, 0.875, 0.6091, 0.875, 0.6091, 0.875, 0.5, 0.875, 0.5, 0.875, 0.6126, 0.875, 0.6945, 0.875, 0.6091, 0.875, 0.6126, 0.875, 0.7251, 0.5923, 0.6917, 0.6267, 0.6917, 0.6272, 0.7334, 0.5951, 0.7333, 0.6267, 0.6917, 0.6417, 0.6917, 0.6411, 0.7334, 0.6272, 0.7334, 0.6272, 0.7334, 0.6411, 0.7334, 0.6348, 0.75, 0.6299, 0.75, 0.5951, 0.7333, 0.6272, 0.7334, 0.6299, 0.75, 0.625, 0.75, 0.3217, 0.6917, 0.3398, 0.6917, 0.3398, 0.7334, 0.3211, 0.7334, 0.3398, 0.6917, 0.3583, 0.6917, 0.3589, 0.7334, 0.3398, 0.7334, 0.3398, 0.7334, 0.3589, 0.7334, 0.3652, 0.75, 0.3397, 0.75, 0.3211, 0.7334, 0.3398, 0.7334, 0.3397, 0.75, 0.3143, 0.75, 0.4461, 0.7475, 0.5248, 0.7477, 0.5255, 0.7553, 0.4461, 0.7554, 0.5248, 0.7477, 0.625, 0.75, 0.625, 0.7549, 0.5255, 0.7553, 0.5255, 0.7553, 0.625, 0.7549, 0.625, 0.7598, 0.5255, 0.7661, 0.4461, 0.7554, 0.5255, 0.7553, 0.5255, 0.7661, 0.4461, 0.7667, 0.4461, 0.4467, 0.5255, 0.4461, 0.5255, 0.4648, 0.4461, 0.4648, 0.5255, 0.4461, 0.625, 0.4393, 0.625, 0.4647, 0.5255, 0.4648, 0.5255, 0.4648, 0.625, 0.4647, 0.625, 0.4902, 0.5255, 0.4839, 0.4461, 0.4648, 0.5255, 0.4648, 0.5255, 0.4839, 0.4461, 0.4833, 0.4461, 0.2541, 0.5255, 0.254, 0.5255, 0.2584, 0.4461, 0.2586, 0.5255, 0.254, 0.625, 0.2532, 0.625, 0.2576, 0.5255, 0.2584, 0.5255, 0.2584, 0.625, 0.2576, 0.625, 0.2619, 0.5255, 0.2687, 0.4461, 0.2586, 0.5255, 0.2584, 0.5255, 0.2687, 0.4461, 0.2694, 0.1291, 0.6917, 0.1336, 0.6917, 0.1334, 0.7334, 0.129, 0.7334, 0.1336, 0.6917, 0.1444, 0.6917, 0.1437, 0.7334, 0.1334, 0.7334, 0.1334, 0.7334, 0.1437, 0.7334, 0.1369, 0.75, 0.1326, 0.75, 0.129, 0.7334, 0.1334, 0.7334, 0.1326, 0.75, 0.1282, 0.75, 0.818, 0.6917, 0.8365, 0.6917, 0.8365, 0.7334, 0.8174, 0.7334, 0.8365, 0.6917, 0.8556, 0.6917, 0.8563, 0.7334, 0.8365, 0.7334, 0.8365, 0.7334, 0.8563, 0.7334, 0.8631, 0.75, 0.8364, 0.75, 0.8174, 0.7334, 0.8365, 0.7334, 0.8364, 0.75, 0.8098, 0.75, 0.4461, 0.943, 0.5255, 0.9424, 0.5255, 0.9615, 0.4461, 0.9615, 0.5255, 0.9424, 0.625, 0.9348, 0.625, 0.9614, 0.5255, 0.9615, 0.5255, 0.9615, 0.625, 0.9614, 0.625, 0.9881, 0.5255, 0.9813, 0.4461, 0.9615, 0.5255, 0.9615, 0.5255, 0.9813, 0.4461, 0.9806, 0.875, 0.6917, 0.875, 0.6084, 0.875, 0.6084, 0.875, 0.6917, 0.875, 0.6084, 0.875, 0.5, 0.875, 0.5, 0.875, 0.6084, 0.875, 0.6084, 0.875, 0.5, 0.875, 0.5, 0.875, 0.6084, 0.875, 0.6917, 0.875, 0.6084, 0.875, 0.6084, 0.875, 0.6917, 0.4461, 1.0, 0.5255, 1.0, 0.5255, 1.0, 0.4461, 1.0, 0.5255, 1.0, 0.625, 1.0, 0.625, 1.0, 0.5255, 1.0, 0.5255, 1.0, 0.625, 1.0, 0.625, 1.0, 0.5255, 1.0, 0.4461, 1.0, 0.5255, 1.0, 0.5255, 1.0, 0.4461, 1.0, 0.4461, 0.25, 0.4005, 0.25, 0.4005, 0.25, 0.4461, 0.25, 0.4005, 0.25, 0.375, 0.25, 0.375, 0.25, 0.4005, 0.25, 0.4005, 0.25, 0.375, 0.25, 0.375, 0.25, 0.4005, 0.25, 0.4461, 0.25, 0.4005, 0.25, 0.4005, 0.25, 0.4461, 0.25, 0.125, 0.7251, 0.125, 0.7376, 0.125, 0.7376, 0.125, 0.7251, 0.125, 0.7376, 0.125, 0.75, 0.125, 0.75, 0.125, 0.7376, 0.125, 0.7376, 0.125, 0.75, 0.125, 0.75, 0.125, 0.7376, 0.125, 0.7251, 0.125, 0.7376, 0.125, 0.7376, 0.125, 0.7251, 0.625, 0.25, 0.5255, 0.25, 0.5255, 0.25, 0.625, 0.25, 0.5255, 0.25, 0.4461, 0.25, 0.4461, 0.25, 0.5255, 0.25, 0.5255, 0.25, 0.4461, 0.25, 0.4461, 0.25, 0.5255, 0.25, 0.625, 0.25, 0.5255, 0.25, 0.5255, 0.25, 0.625, 0.25, 0.375, 1.0, 0.4005, 1.0, 0.4005, 1.0, 0.375, 1.0, 0.4005, 1.0, 0.4461, 1.0, 0.4461, 1.0, 0.4005, 1.0, 0.4005, 1.0, 0.4461, 1.0, 0.4461, 1.0, 0.4005, 1.0, 0.375, 1.0, 0.4005, 1.0, 0.4005, 1.0, 0.375, 1.0, 0.375, 0.9348, 0.4005, 0.9424, 0.4005, 0.9615, 0.375, 0.9614, 0.4005, 0.9424, 0.4461, 0.943, 0.4461, 0.9615, 0.4005, 0.9615, 0.4005, 0.9615, 0.4461, 0.9615, 0.4461, 0.9806, 0.4005, 0.9813, 0.375, 0.9614, 0.4005, 0.9615, 0.4005, 0.9813, 0.375, 0.9881, 0.375, 0.2532, 0.4005, 0.254, 0.4005, 0.2584, 0.375, 0.2576, 0.4005, 0.254, 0.4461, 0.2541, 0.4461, 0.2586, 0.4005, 0.2584, 0.4005, 0.2584, 0.4461, 0.2586, 0.4461, 0.2694, 0.4005, 0.2687, 0.375, 0.2576, 0.4005, 0.2584, 0.4005, 0.2687, 0.375, 0.2619, 0.375, 0.4393, 0.4005, 0.4461, 0.4005, 0.4648, 0.375, 0.4647, 0.4005, 0.4461, 0.4461, 0.4467, 0.4461, 0.4648, 0.4005, 0.4648, 0.4005, 0.4648, 0.4461, 0.4648, 0.4461, 0.4833, 0.4005, 0.4839, 0.375, 0.4647, 0.4005, 0.4648, 0.4005, 0.4839, 0.375, 0.4902, 0.375, 0.75, 0.4006, 0.7477, 0.4005, 0.7553, 0.375, 0.7549, 0.4006, 0.7477, 0.4461, 0.7475, 0.4461, 0.7554, 0.4005, 0.7553, 0.4005, 0.7553, 0.4461, 0.7554, 0.4461, 0.7667, 0.4005, 0.7661, 0.375, 0.7549, 0.4005, 0.7553, 0.4005, 0.7661, 0.375, 0.7598, 0.375, 1.0, 0.4005, 1.0, 0.3999, 1.0, 0.375, 1.0, 0.4005, 1.0, 0.4461, 1.0, 0.4439, 1.0, 0.3999, 1.0, 0.3999, 1.0, 0.4439, 1.0, 0.4192, 1.0, 0.3971, 1.0, 0.375, 1.0, 0.3999, 1.0, 0.3971, 1.0, 0.375, 1.0, 0.625, 0.25, 0.5255, 0.25, 0.5255, 0.2461, 0.625, 0.25, 0.5255, 0.25, 0.4461, 0.25, 0.4461, 0.2453, 0.5255, 0.2461, 0.5255, 0.2461, 0.4461, 0.2453, 0.4461, 0.2125, 0.5255, 0.2156, 0.625, 0.25, 0.5255, 0.2461, 0.5255, 0.2156, 0.625, 0.25, 0.375, 0.02488, 0.4005, 0.05547, 0.4005, 0.137, 0.375, 0.1374, 0.4005, 0.05547, 0.4461, 0.05826, 0.4461, 0.1369, 0.4005, 0.137, 0.4005, 0.137, 0.4461, 0.1369, 0.4461, 0.2125, 0.4005, 0.2156, 0.375, 0.1374, 0.4005, 0.137, 0.4005, 0.2156, 0.375, 0.25, 0.375, 0.9968, 0.4005, 0.996, 0.4005, 0.9983, 0.375, 0.9984, 0.4005, 0.996, 0.4461, 0.9959, 0.4461, 0.9982, 0.4005, 0.9983, 0.4005, 0.9983, 0.4461, 0.9982, 0.4461, 0.9995, 0.4005, 0.9995, 0.375, 0.9984, 0.4005, 0.9983, 0.4005, 0.9995, 0.375, 1.0, 0.3807, 0.6917, 0.4012, 0.6917, 0.4011, 0.7331, 0.3803, 0.7333, 0.4012, 0.6917, 0.4461, 0.6917, 0.4461, 0.7331, 0.4011, 0.7331, 0.4011, 0.7331, 0.4461, 0.7331, 0.4461, 0.7475, 0.4006, 0.7477, 0.3803, 0.7333, 0.4011, 0.7331, 0.4006, 0.7477, 0.375, 0.75, 0.375, 0.4902, 0.4005, 0.4839, 0.4005, 0.4981, 0.375, 0.4951, 0.4005, 0.4839, 0.4461, 0.4833, 0.4461, 0.4987, 0.4005, 0.4981, 0.4005, 0.4981, 0.4461, 0.4987, 0.4461, 0.5359, 0.4006, 0.5329, 0.375, 0.4951, 0.4005, 0.4981, 0.4006, 0.5329, 0.375, 0.5, 0.375, 0.5, 0.4006, 0.5329, 0.4011, 0.6121, 0.3803, 0.6091, 0.4006, 0.5329, 0.4461, 0.5359, 0.4461, 0.6129, 0.4011, 0.6121, 0.4011, 0.6121, 0.4461, 0.6129, 0.4461, 0.6917, 0.4012, 0.6917, 0.3803, 0.6091, 0.4011, 0.6121, 0.4012, 0.6917, 0.3807, 0.6917, 0.375, 0.0, 0.3971, 0.0, 0.3999, 0.01592, 0.375, 0.01244, 0.3971, 0.0, 0.4192, 0.0, 0.4439, 0.01661, 0.3999, 0.01592, 0.3999, 0.01592, 0.4439, 0.01661, 0.4461, 0.05826, 0.4005, 0.05547, 0.375, 0.01244, 0.3999, 0.01592, 0.4005, 0.05547, 0.375, 0.02488, 0.125, 0.5, 0.125, 0.6119, 0.125, 0.6126, 0.125, 0.5, 0.125, 0.6119, 0.125, 0.7251, 0.125, 0.7251, 0.125, 0.6126, 0.125, 0.6126, 0.125, 0.7251, 0.125, 0.7251, 0.125, 0.6119, 0.125, 0.5, 0.125, 0.6126, 0.125, 0.6119, 0.125, 0.5, 0.875, 0.75, 0.875, 0.7334, 0.875, 0.7334, 0.875, 0.75, 0.875, 0.7334, 0.875, 0.6917, 0.875, 0.6917, 0.875, 0.7334, 0.875, 0.7334, 0.875, 0.6917, 0.875, 0.6917, 0.875, 0.7334, 0.875, 0.75, 0.875, 0.7334, 0.875, 0.7334, 0.875, 0.75, 0.8098, 0.5, 0.8364, 0.5, 0.8365, 0.6084, 0.8174, 0.6084, 0.8364, 0.5, 0.8631, 0.5, 0.8563, 0.6084, 0.8365, 0.6084, 0.8365, 0.6084, 0.8563, 0.6084, 0.8556, 0.6917, 0.8365, 0.6917, 0.8174, 0.6084, 0.8365, 0.6084, 0.8365, 0.6917, 0.818, 0.6917, 0.1282, 0.5, 0.1326, 0.5, 0.1334, 0.6084, 0.129, 0.6084, 0.1326, 0.5, 0.1369, 0.5, 0.1437, 0.6084, 0.1334, 0.6084, 0.1334, 0.6084, 0.1437, 0.6084, 0.1444, 0.6917, 0.1336, 0.6917, 0.129, 0.6084, 0.1334, 0.6084, 0.1336, 0.6917, 0.1291, 0.6917, 0.3143, 0.5, 0.3397, 0.5, 0.3398, 0.6084, 0.3211, 0.6084, 0.3397, 0.5, 0.3652, 0.5, 0.3589, 0.6084, 0.3398, 0.6084, 0.3398, 0.6084, 0.3589, 0.6084, 0.3583, 0.6917, 0.3398, 0.6917, 0.3211, 0.6084, 0.3398, 0.6084, 0.3398, 0.6917, 0.3217, 0.6917, 0.625, 0.5, 0.6299, 0.5, 0.6272, 0.6084, 0.5951, 0.6091, 0.6299, 0.5, 0.6348, 0.5, 0.6411, 0.6084, 0.6272, 0.6084, 0.6272, 0.6084, 0.6411, 0.6084, 0.6417, 0.6917, 0.6267, 0.6917, 0.5951, 0.6091, 0.6272, 0.6084, 0.6267, 0.6917, 0.5923, 0.6917, 0.875, 0.75, 0.875, 0.7334, 0.875, 0.7341, 0.875, 0.75, 0.875, 0.7334, 0.875, 0.6917, 0.875, 0.6945, 0.875, 0.7341, 0.875, 0.7341, 0.875, 0.6945, 0.875, 0.7251, 0.875, 0.7376, 0.875, 0.75, 0.875, 0.7341, 0.875, 0.7376, 0.875, 0.75, 0.4192, 0.0, 0.5221, 0.0, 0.5249, 0.01592, 0.4439, 0.01661, 0.5221, 0.0, 0.625, 0.0, 0.625, 0.01244, 0.5249, 0.01592, 0.5249, 0.01592, 0.625, 0.01244, 0.625, 0.02488, 0.5255, 0.05547, 0.4439, 0.01661, 0.5249, 0.01592, 0.5255, 0.05547, 0.4461, 0.05826, 0.8718, 0.5, 0.8734, 0.5, 0.8733, 0.6084, 0.871, 0.6084, 0.8734, 0.5, 0.875, 0.5, 0.8745, 0.6084, 0.8733, 0.6084, 0.8733, 0.6084, 0.8745, 0.6084, 0.8745, 0.6917, 0.8732, 0.6917, 0.871, 0.6084, 0.8733, 0.6084, 0.8732, 0.6917, 0.8709, 0.6917, 0.3652, 0.5, 0.3701, 0.5, 0.37, 0.6084, 0.3589, 0.6084, 0.3701, 0.5, 0.375, 0.5, 0.3803, 0.6091, 0.37, 0.6084, 0.37, 0.6084, 0.3803, 0.6091, 0.3807, 0.6917, 0.37, 0.6917, 0.3589, 0.6084, 0.37, 0.6084, 0.37, 0.6917, 0.3583, 0.6917, 0.4461, 0.5359, 0.5248, 0.5329, 0.5221, 0.6121, 0.4461, 0.6129, 0.5248, 0.5329, 0.625, 0.5, 0.5951, 0.6091, 0.5221, 0.6121, 0.5221, 0.6121, 0.5951, 0.6091, 0.5923, 0.6917, 0.5214, 0.6917, 0.4461, 0.6129, 0.5221, 0.6121, 0.5214, 0.6917, 0.4461, 0.6917, 0.125, 0.5, 0.125, 0.6119, 0.125, 0.6098, 0.125, 0.5, 0.125, 0.6119, 0.125, 0.7251, 0.125, 0.6973, 0.125, 0.6098, 0.125, 0.6098, 0.125, 0.6973, 0.125, 0.7251, 0.125, 0.6126, 0.125, 0.5, 0.125, 0.6098, 0.125, 0.6126, 0.125, 0.5, 0.1902, 0.5, 0.1921, 0.5, 0.1912, 0.6084, 0.1826, 0.6084, 0.1921, 0.5, 0.194, 0.5, 0.1939, 0.6084, 0.1912, 0.6084, 0.1912, 0.6084, 0.1939, 0.6084, 0.1939, 0.6917, 0.1911, 0.6917, 0.1826, 0.6084, 0.1912, 0.6084, 0.1911, 0.6917, 0.182, 0.6917, 0.2476, 0.5, 0.2493, 0.5, 0.2485, 0.6084, 0.2404, 0.6084, 0.2493, 0.5, 0.2511, 0.5, 0.2512, 0.6084, 0.2485, 0.6084, 0.2485, 0.6084, 0.2512, 0.6084, 0.2512, 0.6917, 0.2484, 0.6917, 0.2404, 0.6084, 0.2485, 0.6084, 0.2484, 0.6917, 0.2398, 0.6917, 0.3015, 0.5, 0.3048, 0.5, 0.3041, 0.6084, 0.2955, 0.6084, 0.3048, 0.5, 0.3081, 0.5, 0.3081, 0.6084, 0.3041, 0.6084, 0.3041, 0.6084, 0.3081, 0.6084, 0.3081, 0.6917, 0.304, 0.6917, 0.2955, 0.6084, 0.3041, 0.6084, 0.304, 0.6917, 0.2949, 0.6917, 0.6857, 0.5, 0.6888, 0.5, 0.688, 0.6084, 0.6789, 0.6084, 0.6888, 0.5, 0.6919, 0.5, 0.6919, 0.6084, 0.688, 0.6084, 0.688, 0.6084, 0.6919, 0.6084, 0.6919, 0.6917, 0.6879, 0.6917, 0.6789, 0.6084, 0.688, 0.6084, 0.6879, 0.6917, 0.6783, 0.6917, 0.7449, 0.5, 0.7469, 0.5, 0.7462, 0.6084, 0.7384, 0.6084, 0.7469, 0.5, 0.7489, 0.5, 0.7488, 0.6084, 0.7462, 0.6084, 0.7462, 0.6084, 0.7488, 0.6084, 0.7488, 0.6917, 0.746, 0.6917, 0.7384, 0.6084, 0.7462, 0.6084, 0.746, 0.6917, 0.7378, 0.6917, 0.8028, 0.5, 0.8044, 0.5, 0.8036, 0.6084, 0.7956, 0.6084, 0.8044, 0.5, 0.806, 0.5, 0.8061, 0.6084, 0.8036, 0.6084, 0.8036, 0.6084, 0.8061, 0.6084, 0.8061, 0.6917, 0.8034, 0.6917, 0.7956, 0.6084, 0.8036, 0.6084, 0.8034, 0.6917, 0.795, 0.6917, 0.375, 0.3152, 0.4005, 0.3076, 0.4005, 0.3162, 0.375, 0.3171, 0.4005, 0.3076, 0.4461, 0.307, 0.4461, 0.3161, 0.4005, 0.3162, 0.4005, 0.3162, 0.4461, 0.3161, 0.4461, 0.3189, 0.4005, 0.3189, 0.375, 0.3171, 0.4005, 0.3162, 0.4005, 0.3189, 0.375, 0.319, 0.375, 0.3726, 0.4005, 0.3654, 0.4005, 0.3735, 0.375, 0.3743, 0.4005, 0.3654, 0.4461, 0.3648, 0.4461, 0.3734, 0.4005, 0.3735, 0.4005, 0.3735, 0.4461, 0.3734, 0.4461, 0.3762, 0.4005, 0.3762, 0.375, 0.3743, 0.4005, 0.3735, 0.4005, 0.3762, 0.375, 0.3761, 0.375, 0.4265, 0.4005, 0.4205, 0.4005, 0.4291, 0.375, 0.4298, 0.4005, 0.4205, 0.4461, 0.4199, 0.4461, 0.429, 0.4005, 0.4291, 0.4005, 0.4291, 0.4461, 0.429, 0.4461, 0.4331, 0.4005, 0.4331, 0.375, 0.4298, 0.4005, 0.4291, 0.4005, 0.4331, 0.375, 0.4331, 0.375, 0.8107, 0.4005, 0.8039, 0.4005, 0.813, 0.375, 0.8138, 0.4005, 0.8039, 0.4461, 0.8033, 0.4461, 0.8129, 0.4005, 0.813, 0.4005, 0.813, 0.4461, 0.8129, 0.4461, 0.8169, 0.4005, 0.8169, 0.375, 0.8138, 0.4005, 0.813, 0.4005, 0.8169, 0.375, 0.8169, 0.375, 0.8699, 0.4005, 0.8634, 0.4005, 0.8712, 0.375, 0.8719, 0.4005, 0.8634, 0.4461, 0.8628, 0.4461, 0.871, 0.4005, 0.8712, 0.4005, 0.8712, 0.4461, 0.871, 0.4461, 0.8738, 0.4005, 0.8738, 0.375, 0.8719, 0.4005, 0.8712, 0.4005, 0.8738, 0.375, 0.8739, 0.375, 0.9278, 0.4005, 0.9206, 0.4005, 0.9286, 0.375, 0.9294, 0.4005, 0.9206, 0.4461, 0.92, 0.4461, 0.9284, 0.4005, 0.9286, 0.4005, 0.9286, 0.4461, 0.9284, 0.4461, 0.9311, 0.4005, 0.9311, 0.375, 0.9294, 0.4005, 0.9286, 0.4005, 0.9311, 0.375, 0.931, 0.4461, 0.8033, 0.5255, 0.8039, 0.5255, 0.813, 0.4461, 0.8129, 0.5255, 0.8039, 0.625, 0.8107, 0.625, 0.8138, 0.5255, 0.813, 0.5255, 0.813, 0.625, 0.8138, 0.625, 0.8169, 0.5255, 0.8169, 0.4461, 0.8129, 0.5255, 0.813, 0.5255, 0.8169, 0.4461, 0.8169, 0.4461, 0.8628, 0.5255, 0.8634, 0.5255, 0.8712, 0.4461, 0.871, 0.5255, 0.8634, 0.625, 0.8699, 0.625, 0.8719, 0.5255, 0.8712, 0.5255, 0.8712, 0.625, 0.8719, 0.625, 0.8739, 0.5255, 0.8738, 0.4461, 0.871, 0.5255, 0.8712, 0.5255, 0.8738, 0.4461, 0.8738, 0.4461, 0.92, 0.5255, 0.9206, 0.5255, 0.9286, 0.4461, 0.9284, 0.5255, 0.9206, 0.625, 0.9278, 0.625, 0.9294, 0.5255, 0.9286, 0.5255, 0.9286, 0.625, 0.9294, 0.625, 0.931, 0.5255, 0.9311, 0.4461, 0.9284, 0.5255, 0.9286, 0.5255, 0.9311, 0.4461, 0.9311, 0.6783, 0.6917, 0.6879, 0.6917, 0.688, 0.7334, 0.6789, 0.7334, 0.6879, 0.6917, 0.6919, 0.6917, 0.6919, 0.7334, 0.688, 0.7334, 0.688, 0.7334, 0.6919, 0.7334, 0.6919, 0.75, 0.6888, 0.75, 0.6789, 0.7334, 0.688, 0.7334, 0.6888, 0.75, 0.6857, 0.75, 0.7378, 0.6917, 0.746, 0.6917, 0.7462, 0.7334, 0.7384, 0.7334, 0.746, 0.6917, 0.7488, 0.6917, 0.7488, 0.7334, 0.7462, 0.7334, 0.7462, 0.7334, 0.7488, 0.7334, 0.7489, 0.75, 0.7469, 0.75, 0.7384, 0.7334, 0.7462, 0.7334, 0.7469, 0.75, 0.7449, 0.75, 0.795, 0.6917, 0.8034, 0.6917, 0.8036, 0.7334, 0.7956, 0.7334, 0.8034, 0.6917, 0.8061, 0.6917, 0.8061, 0.7334, 0.8036, 0.7334, 0.8036, 0.7334, 0.8061, 0.7334, 0.806, 0.75, 0.8044, 0.75, 0.7956, 0.7334, 0.8036, 0.7334, 0.8044, 0.75, 0.8028, 0.75, 0.4461, 0.307, 0.5255, 0.3076, 0.5255, 0.3162, 0.4461, 0.3161, 0.5255, 0.3076, 0.625, 0.3152, 0.625, 0.3171, 0.5255, 0.3162, 0.5255, 0.3162, 0.625, 0.3171, 0.625, 0.319, 0.5255, 0.3189, 0.4461, 0.3161, 0.5255, 0.3162, 0.5255, 0.3189, 0.4461, 0.3189, 0.4461, 0.3648, 0.5255, 0.3654, 0.5255, 0.3735, 0.4461, 0.3734, 0.5255, 0.3654, 0.625, 0.3726, 0.625, 0.3743, 0.5255, 0.3735, 0.5255, 0.3735, 0.625, 0.3743, 0.625, 0.3761, 0.5255, 0.3762, 0.4461, 0.3734, 0.5255, 0.3735, 0.5255, 0.3762, 0.4461, 0.3762, 0.4461, 0.4199, 0.5255, 0.4205, 0.5255, 0.4291, 0.4461, 0.429, 0.5255, 0.4205, 0.625, 0.4265, 0.625, 0.4298, 0.5255, 0.4291, 0.5255, 0.4291, 0.625, 0.4298, 0.625, 0.4331, 0.5255, 0.4331, 0.4461, 0.429, 0.5255, 0.4291, 0.5255, 0.4331, 0.4461, 0.4331, 0.182, 0.6917, 0.1911, 0.6917, 0.1912, 0.7334, 0.1826, 0.7334, 0.1911, 0.6917, 0.1939, 0.6917, 0.1939, 0.7334, 0.1912, 0.7334, 0.1912, 0.7334, 0.1939, 0.7334, 0.194, 0.75, 0.1921, 0.75, 0.1826, 0.7334, 0.1912, 0.7334, 0.1921, 0.75, 0.1902, 0.75, 0.2398, 0.6917, 0.2484, 0.6917, 0.2485, 0.7334, 0.2404, 0.7334, 0.2484, 0.6917, 0.2512, 0.6917, 0.2512, 0.7334, 0.2485, 0.7334, 0.2485, 0.7334, 0.2512, 0.7334, 0.2511, 0.75, 0.2493, 0.75, 0.2404, 0.7334, 0.2485, 0.7334, 0.2493, 0.75, 0.2476, 0.75, 0.2949, 0.6917, 0.304, 0.6917, 0.3041, 0.7334, 0.2955, 0.7334, 0.304, 0.6917, 0.3081, 0.6917, 0.3081, 0.7334, 0.3041, 0.7334, 0.3041, 0.7334, 0.3081, 0.7334, 0.3081, 0.75, 0.3048, 0.75, 0.2955, 0.7334, 0.3041, 0.7334, 0.3048, 0.75, 0.3015, 0.75, 0.6417, 0.6917, 0.6602, 0.6917, 0.6602, 0.7334, 0.6411, 0.7334, 0.6602, 0.6917, 0.6783, 0.6917, 0.6789, 0.7334, 0.6602, 0.7334, 0.6602, 0.7334, 0.6789, 0.7334, 0.6857, 0.75, 0.6603, 0.75, 0.6411, 0.7334, 0.6602, 0.7334, 0.6603, 0.75, 0.6348, 0.75, 0.4461, 0.7667, 0.5255, 0.7661, 0.5255, 0.7852, 0.4461, 0.7852, 0.5255, 0.7661, 0.625, 0.7598, 0.625, 0.7853, 0.5255, 0.7852, 0.5255, 0.7852, 0.625, 0.7853, 0.625, 0.8107, 0.5255, 0.8039, 0.4461, 0.7852, 0.5255, 0.7852, 0.5255, 0.8039, 0.4461, 0.8033, 0.375, 0.7598, 0.4005, 0.7661, 0.4005, 0.7852, 0.375, 0.7853, 0.4005, 0.7661, 0.4461, 0.7667, 0.4461, 0.7852, 0.4005, 0.7852, 0.4005, 0.7852, 0.4461, 0.7852, 0.4461, 0.8033, 0.4005, 0.8039, 0.375, 0.7853, 0.4005, 0.7852, 0.4005, 0.8039, 0.375, 0.8107, 0.6348, 0.5, 0.6603, 0.5, 0.6602, 0.6084, 0.6411, 0.6084, 0.6603, 0.5, 0.6857, 0.5, 0.6789, 0.6084, 0.6602, 0.6084, 0.6602, 0.6084, 0.6789, 0.6084, 0.6783, 0.6917, 0.6602, 0.6917, 0.6411, 0.6084, 0.6602, 0.6084, 0.6602, 0.6917, 0.6417, 0.6917, 0.3081, 0.5, 0.3112, 0.5, 0.312, 0.6084, 0.3081, 0.6084, 0.3112, 0.5, 0.3143, 0.5, 0.3211, 0.6084, 0.312, 0.6084, 0.312, 0.6084, 0.3211, 0.6084, 0.3217, 0.6917, 0.3121, 0.6917, 0.3081, 0.6084, 0.312, 0.6084, 0.3121, 0.6917, 0.3081, 0.6917, 0.375, 0.4331, 0.4005, 0.4331, 0.4005, 0.437, 0.375, 0.4362, 0.4005, 0.4331, 0.4461, 0.4331, 0.4461, 0.4371, 0.4005, 0.437, 0.4005, 0.437, 0.4461, 0.4371, 0.4461, 0.4467, 0.4005, 0.4461, 0.375, 0.4362, 0.4005, 0.437, 0.4005, 0.4461, 0.375, 0.4393, 0.4461, 0.4331, 0.5255, 0.4331, 0.5255, 0.437, 0.4461, 0.4371, 0.5255, 0.4331, 0.625, 0.4331, 0.625, 0.4362, 0.5255, 0.437, 0.5255, 0.437, 0.625, 0.4362, 0.625, 0.4393, 0.5255, 0.4461, 0.4461, 0.4371, 0.5255, 0.437, 0.5255, 0.4461, 0.4461, 0.4467, 0.3081, 0.6917, 0.3121, 0.6917, 0.312, 0.7334, 0.3081, 0.7334, 0.3121, 0.6917, 0.3217, 0.6917, 0.3211, 0.7334, 0.312, 0.7334, 0.312, 0.7334, 0.3211, 0.7334, 0.3143, 0.75, 0.3112, 0.75, 0.3081, 0.7334, 0.312, 0.7334, 0.3112, 0.75, 0.3081, 0.75, 0.2622, 0.6917, 0.2784, 0.6917, 0.2784, 0.7334, 0.2616, 0.7334, 0.2784, 0.6917, 0.2949, 0.6917, 0.2955, 0.7334, 0.2784, 0.7334, 0.2784, 0.7334, 0.2955, 0.7334, 0.3015, 0.75, 0.2783, 0.75, 0.2616, 0.7334, 0.2784, 0.7334, 0.2783, 0.75, 0.2551, 0.75, 0.4461, 0.3872, 0.5255, 0.3866, 0.5255, 0.4034, 0.4461, 0.4034, 0.5255, 0.3866, 0.625, 0.3801, 0.625, 0.4033, 0.5255, 0.4034, 0.5255, 0.4034, 0.625, 0.4033, 0.625, 0.4265, 0.5255, 0.4205, 0.4461, 0.4034, 0.5255, 0.4034, 0.5255, 0.4205, 0.4461, 0.4199, 0.6919, 0.6917, 0.696, 0.6917, 0.6959, 0.7334, 0.6919, 0.7334, 0.696, 0.6917, 0.7051, 0.6917, 0.7045, 0.7334, 0.6959, 0.7334, 0.6959, 0.7334, 0.7045, 0.7334, 0.6985, 0.75, 0.6952, 0.75, 0.6919, 0.7334, 0.6959, 0.7334, 0.6952, 0.75, 0.6919, 0.75, 0.4461, 0.8169, 0.5255, 0.8169, 0.5255, 0.8209, 0.4461, 0.821, 0.5255, 0.8169, 0.625, 0.8169, 0.625, 0.8202, 0.5255, 0.8209, 0.5255, 0.8209, 0.625, 0.8202, 0.625, 0.8235, 0.5255, 0.8295, 0.4461, 0.821, 0.5255, 0.8209, 0.5255, 0.8295, 0.4461, 0.8301, 0.375, 0.8169, 0.4005, 0.8169, 0.4005, 0.8209, 0.375, 0.8202, 0.4005, 0.8169, 0.4461, 0.8169, 0.4461, 0.821, 0.4005, 0.8209, 0.4005, 0.8209, 0.4461, 0.821, 0.4461, 0.8301, 0.4005, 0.8295, 0.375, 0.8202, 0.4005, 0.8209, 0.4005, 0.8295, 0.375, 0.8234, 0.375, 0.3801, 0.4005, 0.3866, 0.4005, 0.4034, 0.375, 0.4033, 0.4005, 0.3866, 0.4461, 0.3872, 0.4461, 0.4034, 0.4005, 0.4034, 0.4005, 0.4034, 0.4461, 0.4034, 0.4461, 0.4199, 0.4005, 0.4205, 0.375, 0.4033, 0.4005, 0.4034, 0.4005, 0.4205, 0.375, 0.4265, 0.6919, 0.5, 0.6952, 0.5, 0.6959, 0.6084, 0.6919, 0.6084, 0.6952, 0.5, 0.6984, 0.5, 0.7045, 0.6084, 0.6959, 0.6084, 0.6959, 0.6084, 0.7045, 0.6084, 0.7051, 0.6917, 0.696, 0.6917, 0.6919, 0.6084, 0.6959, 0.6084, 0.696, 0.6917, 0.6919, 0.6917, 0.2551, 0.5, 0.2783, 0.5, 0.2784, 0.6084, 0.2616, 0.6084, 0.2783, 0.5, 0.3015, 0.5, 0.2955, 0.6084, 0.2784, 0.6084, 0.2784, 0.6084, 0.2955, 0.6084, 0.2949, 0.6917, 0.2784, 0.6917, 0.2616, 0.6084, 0.2784, 0.6084, 0.2784, 0.6917, 0.2622, 0.6917, 0.2511, 0.5, 0.2531, 0.5, 0.2538, 0.6084, 0.2512, 0.6084, 0.2531, 0.5, 0.2551, 0.5, 0.2616, 0.6084, 0.2538, 0.6084, 0.2538, 0.6084, 0.2616, 0.6084, 0.2622, 0.6917, 0.254, 0.6917, 0.2512, 0.6084, 0.2538, 0.6084, 0.254, 0.6917, 0.2512, 0.6917, 0.375, 0.3761, 0.4005, 0.3762, 0.4005, 0.3788, 0.375, 0.3781, 0.4005, 0.3762, 0.4461, 0.3762, 0.4461, 0.379, 0.4005, 0.3788, 0.4005, 0.3788, 0.4461, 0.379, 0.4461, 0.3872, 0.4005, 0.3866, 0.375, 0.3781, 0.4005, 0.3788, 0.4005, 0.3866, 0.375, 0.3801, 0.4461, 0.3762, 0.5255, 0.3762, 0.5255, 0.3788, 0.4461, 0.379, 0.5255, 0.3762, 0.625, 0.3761, 0.625, 0.3781, 0.5255, 0.3788, 0.5255, 0.3788, 0.625, 0.3781, 0.625, 0.3801, 0.5255, 0.3866, 0.4461, 0.379, 0.5255, 0.3788, 0.5255, 0.3866, 0.4461, 0.3872, 0.2512, 0.6917, 0.254, 0.6917, 0.2538, 0.7334, 0.2512, 0.7334, 0.254, 0.6917, 0.2622, 0.6917, 0.2616, 0.7334, 0.2538, 0.7334, 0.2538, 0.7334, 0.2616, 0.7334, 0.2551, 0.75, 0.2531, 0.75, 0.2512, 0.7334, 0.2538, 0.7334, 0.2531, 0.75, 0.2511, 0.75, 0.7051, 0.6917, 0.7216, 0.6917, 0.7216, 0.7334, 0.7045, 0.7334, 0.7216, 0.6917, 0.7378, 0.6917, 0.7384, 0.7334, 0.7216, 0.7334, 0.7216, 0.7334, 0.7384, 0.7334, 0.7449, 0.75, 0.7217, 0.75, 0.7045, 0.7334, 0.7216, 0.7334, 0.7217, 0.75, 0.6985, 0.75, 0.4461, 0.8301, 0.5255, 0.8295, 0.5255, 0.8466, 0.4461, 0.8466, 0.5255, 0.8295, 0.625, 0.8235, 0.625, 0.8467, 0.5255, 0.8466, 0.5255, 0.8466, 0.625, 0.8467, 0.625, 0.8699, 0.5255, 0.8634, 0.4461, 0.8466, 0.5255, 0.8466, 0.5255, 0.8634, 0.4461, 0.8628, 0.375, 0.8234, 0.4005, 0.8295, 0.4005, 0.8466, 0.375, 0.8467, 0.4005, 0.8295, 0.4461, 0.8301, 0.4461, 0.8466, 0.4005, 0.8466, 0.4005, 0.8466, 0.4461, 0.8466, 0.4461, 0.8628, 0.4005, 0.8634, 0.375, 0.8467, 0.4005, 0.8466, 0.4005, 0.8634, 0.375, 0.8699, 0.6984, 0.5, 0.7217, 0.5, 0.7216, 0.6084, 0.7045, 0.6084, 0.7217, 0.5, 0.7449, 0.5, 0.7384, 0.6084, 0.7216, 0.6084, 0.7216, 0.6084, 0.7384, 0.6084, 0.7378, 0.6917, 0.7216, 0.6917, 0.7045, 0.6084, 0.7216, 0.6084, 0.7216, 0.6917, 0.7051, 0.6917, 0.205, 0.6917, 0.2224, 0.6917, 0.2224, 0.7334, 0.2044, 0.7334, 0.2224, 0.6917, 0.2398, 0.6917, 0.2404, 0.7334, 0.2224, 0.7334, 0.2224, 0.7334, 0.2404, 0.7334, 0.2476, 0.75, 0.2224, 0.75, 0.2044, 0.7334, 0.2224, 0.7334, 0.2224, 0.75, 0.1972, 0.75, 0.4461, 0.33, 0.5255, 0.3294, 0.5255, 0.3474, 0.4461, 0.3474, 0.5255, 0.3294, 0.625, 0.3222, 0.625, 0.3474, 0.5255, 0.3474, 0.5255, 0.3474, 0.625, 0.3474, 0.625, 0.3726, 0.5255, 0.3654, 0.4461, 0.3474, 0.5255, 0.3474, 0.5255, 0.3654, 0.4461, 0.3648, 0.7488, 0.6917, 0.7516, 0.6917, 0.7515, 0.7334, 0.7488, 0.7334, 0.7516, 0.6917, 0.7602, 0.6917, 0.7596, 0.7334, 0.7515, 0.7334, 0.7515, 0.7334, 0.7596, 0.7334, 0.7524, 0.75, 0.7507, 0.75, 0.7488, 0.7334, 0.7515, 0.7334, 0.7507, 0.75, 0.7489, 0.75, 0.4461, 0.8738, 0.5255, 0.8738, 0.5255, 0.8765, 0.4461, 0.8766, 0.5255, 0.8738, 0.625, 0.8739, 0.625, 0.8757, 0.5255, 0.8765, 0.5255, 0.8765, 0.625, 0.8757, 0.625, 0.8774, 0.5255, 0.8846, 0.4461, 0.8766, 0.5255, 0.8765, 0.5255, 0.8846, 0.4461, 0.8852, 0.375, 0.8739, 0.4005, 0.8738, 0.4005, 0.8765, 0.375, 0.8757, 0.4005, 0.8738, 0.4461, 0.8738, 0.4461, 0.8766, 0.4005, 0.8765, 0.4005, 0.8765, 0.4461, 0.8766, 0.4461, 0.8852, 0.4005, 0.8846, 0.375, 0.8757, 0.4005, 0.8765, 0.4005, 0.8846, 0.375, 0.8774, 0.375, 0.3222, 0.4005, 0.3294, 0.4005, 0.3474, 0.375, 0.3474, 0.4005, 0.3294, 0.4461, 0.33, 0.4461, 0.3474, 0.4005, 0.3474, 0.4005, 0.3474, 0.4461, 0.3474, 0.4461, 0.3648, 0.4005, 0.3654, 0.375, 0.3474, 0.4005, 0.3474, 0.4005, 0.3654, 0.375, 0.3726, 0.7489, 0.5, 0.7507, 0.5, 0.7515, 0.6084, 0.7488, 0.6084, 0.7507, 0.5, 0.7524, 0.5, 0.7596, 0.6084, 0.7515, 0.6084, 0.7515, 0.6084, 0.7596, 0.6084, 0.7602, 0.6917, 0.7516, 0.6917, 0.7488, 0.6084, 0.7515, 0.6084, 0.7516, 0.6917, 0.7488, 0.6917, 0.1972, 0.5, 0.2224, 0.5, 0.2224, 0.6084, 0.2044, 0.6084, 0.2224, 0.5, 0.2476, 0.5, 0.2404, 0.6084, 0.2224, 0.6084, 0.2224, 0.6084, 0.2404, 0.6084, 0.2398, 0.6917, 0.2224, 0.6917, 0.2044, 0.6084, 0.2224, 0.6084, 0.2224, 0.6917, 0.205, 0.6917, 0.194, 0.5, 0.1956, 0.5, 0.1964, 0.6084, 0.1939, 0.6084, 0.1956, 0.5, 0.1972, 0.5, 0.2044, 0.6084, 0.1964, 0.6084, 0.1964, 0.6084, 0.2044, 0.6084, 0.205, 0.6917, 0.1966, 0.6917, 0.1939, 0.6084, 0.1964, 0.6084, 0.1966, 0.6917, 0.1939, 0.6917, 0.375, 0.319, 0.4005, 0.3189, 0.4005, 0.3214, 0.375, 0.3206, 0.4005, 0.3189, 0.4461, 0.3189, 0.4461, 0.3216, 0.4005, 0.3214, 0.4005, 0.3214, 0.4461, 0.3216, 0.4461, 0.33, 0.4005, 0.3294, 0.375, 0.3206, 0.4005, 0.3214, 0.4005, 0.3294, 0.375, 0.3222, 0.4461, 0.3189, 0.5255, 0.3189, 0.5255, 0.3214, 0.4461, 0.3216, 0.5255, 0.3189, 0.625, 0.319, 0.625, 0.3206, 0.5255, 0.3214, 0.5255, 0.3214, 0.625, 0.3206, 0.625, 0.3222, 0.5255, 0.3294, 0.4461, 0.3216, 0.5255, 0.3214, 0.5255, 0.3294, 0.4461, 0.33, 0.1939, 0.6917, 0.1966, 0.6917, 0.1964, 0.7334, 0.1939, 0.7334, 0.1966, 0.6917, 0.205, 0.6917, 0.2044, 0.7334, 0.1964, 0.7334, 0.1964, 0.7334, 0.2044, 0.7334, 0.1972, 0.75, 0.1956, 0.75, 0.1939, 0.7334, 0.1964, 0.7334, 0.1956, 0.75, 0.194, 0.75, 0.7602, 0.6917, 0.7776, 0.6917, 0.7776, 0.7334, 0.7596, 0.7334, 0.7776, 0.6917, 0.795, 0.6917, 0.7956, 0.7334, 0.7776, 0.7334, 0.7776, 0.7334, 0.7956, 0.7334, 0.8028, 0.75, 0.7776, 0.75, 0.7596, 0.7334, 0.7776, 0.7334, 0.7776, 0.75, 0.7524, 0.75, 0.4461, 0.8852, 0.5255, 0.8846, 0.5255, 0.9026, 0.4461, 0.9026, 0.5255, 0.8846, 0.625, 0.8774, 0.625, 0.9026, 0.5255, 0.9026, 0.5255, 0.9026, 0.625, 0.9026, 0.625, 0.9278, 0.5255, 0.9206, 0.4461, 0.9026, 0.5255, 0.9026, 0.5255, 0.9206, 0.4461, 0.92, 0.375, 0.8774, 0.4005, 0.8846, 0.4005, 0.9026, 0.375, 0.9026, 0.4005, 0.8846, 0.4461, 0.8852, 0.4461, 0.9026, 0.4005, 0.9026, 0.4005, 0.9026, 0.4461, 0.9026, 0.4461, 0.92, 0.4005, 0.9206, 0.375, 0.9026, 0.4005, 0.9026, 0.4005, 0.9206, 0.375, 0.9278, 0.7524, 0.5, 0.7776, 0.5, 0.7776, 0.6084, 0.7596, 0.6084, 0.7776, 0.5, 0.8028, 0.5, 0.7956, 0.6084, 0.7776, 0.6084, 0.7776, 0.6084, 0.7956, 0.6084, 0.795, 0.6917, 0.7776, 0.6917, 0.7596, 0.6084, 0.7776, 0.6084, 0.7776, 0.6917, 0.7602, 0.6917, 0.1444, 0.6917, 0.1635, 0.6917, 0.1635, 0.7334, 0.1437, 0.7334, 0.1635, 0.6917, 0.182, 0.6917, 0.1826, 0.7334, 0.1635, 0.7334, 0.1635, 0.7334, 0.1826, 0.7334, 0.1902, 0.75, 0.1636, 0.75, 0.1437, 0.7334, 0.1635, 0.7334, 0.1636, 0.75, 0.1369, 0.75, 0.4461, 0.2694, 0.5255, 0.2687, 0.5255, 0.2885, 0.4461, 0.2885, 0.5255, 0.2687, 0.625, 0.2619, 0.625, 0.2886, 0.5255, 0.2885, 0.5255, 0.2885, 0.625, 0.2886, 0.625, 0.3152, 0.5255, 0.3076, 0.4461, 0.2885, 0.5255, 0.2885, 0.5255, 0.3076, 0.4461, 0.307, 0.375, 0.2619, 0.4005, 0.2687, 0.4005, 0.2885, 0.375, 0.2886, 0.4005, 0.2687, 0.4461, 0.2694, 0.4461, 0.2885, 0.4005, 0.2885, 0.4005, 0.2885, 0.4461, 0.2885, 0.4461, 0.307, 0.4005, 0.3076, 0.375, 0.2886, 0.4005, 0.2885, 0.4005, 0.3076, 0.375, 0.3152, 0.1369, 0.5, 0.1636, 0.5, 0.1635, 0.6084, 0.1437, 0.6084, 0.1636, 0.5, 0.1902, 0.5, 0.1826, 0.6084, 0.1635, 0.6084, 0.1635, 0.6084, 0.1826, 0.6084, 0.182, 0.6917, 0.1635, 0.6917, 0.1437, 0.6084, 0.1635, 0.6084, 0.1635, 0.6917, 0.1444, 0.6917, 0.806, 0.5, 0.8079, 0.5, 0.8088, 0.6084, 0.8061, 0.6084, 0.8079, 0.5, 0.8098, 0.5, 0.8174, 0.6084, 0.8088, 0.6084, 0.8088, 0.6084, 0.8174, 0.6084, 0.818, 0.6917, 0.8089, 0.6917, 0.8061, 0.6084, 0.8088, 0.6084, 0.8089, 0.6917, 0.8061, 0.6917, 0.375, 0.931, 0.4005, 0.9311, 0.4005, 0.9338, 0.375, 0.9329, 0.4005, 0.9311, 0.4461, 0.9311, 0.4461, 0.9339, 0.4005, 0.9338, 0.4005, 0.9338, 0.4461, 0.9339, 0.4461, 0.943, 0.4005, 0.9424, 0.375, 0.9329, 0.4005, 0.9338, 0.4005, 0.9424, 0.375, 0.9348, 0.4461, 0.9311, 0.5255, 0.9311, 0.5255, 0.9338, 0.4461, 0.9339, 0.5255, 0.9311, 0.625, 0.931, 0.625, 0.9329, 0.5255, 0.9338, 0.5255, 0.9338, 0.625, 0.9329, 0.625, 0.9348, 0.5255, 0.9424, 0.4461, 0.9339, 0.5255, 0.9338, 0.5255, 0.9424, 0.4461, 0.943, 0.8061, 0.6917, 0.8089, 0.6917, 0.8088, 0.7334, 0.8061, 0.7334, 0.8089, 0.6917, 0.818, 0.6917, 0.8174, 0.7334, 0.8088, 0.7334, 0.8088, 0.7334, 0.8174, 0.7334, 0.8098, 0.75, 0.8079, 0.75, 0.8061, 0.7334, 0.8088, 0.7334, 0.8079, 0.75, 0.806, 0.75, 0.8631, 0.5, 0.8674, 0.5, 0.8666, 0.6084, 0.8563, 0.6084, 0.8674, 0.5, 0.8718, 0.5, 0.871, 0.6084, 0.8666, 0.6084, 0.8666, 0.6084, 0.871, 0.6084, 0.8709, 0.6917, 0.8664, 0.6917, 0.8563, 0.6084, 0.8666, 0.6084, 0.8664, 0.6917, 0.8556, 0.6917, 0.125, 0.5, 0.1266, 0.5, 0.1267, 0.6084, 0.1255, 0.6084, 0.1266, 0.5, 0.1282, 0.5, 0.129, 0.6084, 0.1267, 0.6084, 0.1267, 0.6084, 0.129, 0.6084, 0.1291, 0.6917, 0.1268, 0.6917, 0.1255, 0.6084, 0.1267, 0.6084, 0.1268, 0.6917, 0.1255, 0.6917, 0.375, 0.9881, 0.4005, 0.9813, 0.4005, 0.9916, 0.375, 0.9924, 0.4005, 0.9813, 0.4461, 0.9806, 0.4461, 0.9914, 0.4005, 0.9916, 0.4005, 0.9916, 0.4461, 0.9914, 0.4461, 0.9959, 0.4005, 0.996, 0.375, 0.9924, 0.4005, 0.9916, 0.4005, 0.996, 0.375, 0.9968, 0.375, 0.25, 0.4005, 0.2505, 0.4005, 0.2517, 0.375, 0.2516, 0.4005, 0.2505, 0.4461, 0.2505, 0.4461, 0.2518, 0.4005, 0.2517, 0.4005, 0.2517, 0.4461, 0.2518, 0.4461, 0.2541, 0.4005, 0.254, 0.375, 0.2516, 0.4005, 0.2517, 0.4005, 0.254, 0.375, 0.2532, 0.1255, 0.6917, 0.1268, 0.6917, 0.1267, 0.7334, 0.1255, 0.7334, 0.1268, 0.6917, 0.1291, 0.6917, 0.129, 0.7334, 0.1267, 0.7334, 0.1267, 0.7334, 0.129, 0.7334, 0.1282, 0.75, 0.1266, 0.75, 0.1255, 0.7334, 0.1267, 0.7334, 0.1266, 0.75, 0.125, 0.75, 0.4461, 0.2505, 0.5255, 0.2505, 0.5255, 0.2517, 0.4461, 0.2518, 0.5255, 0.2505, 0.625, 0.25, 0.625, 0.2516, 0.5255, 0.2517, 0.5255, 0.2517, 0.625, 0.2516, 0.625, 0.2532, 0.5255, 0.254, 0.4461, 0.2518, 0.5255, 0.2517, 0.5255, 0.254, 0.4461, 0.2541, 0.8556, 0.6917, 0.8664, 0.6917, 0.8666, 0.7334, 0.8563, 0.7334, 0.8664, 0.6917, 0.8709, 0.6917, 0.871, 0.7334, 0.8666, 0.7334, 0.8666, 0.7334, 0.871, 0.7334, 0.8718, 0.75, 0.8674, 0.75, 0.8563, 0.7334, 0.8666, 0.7334, 0.8674, 0.75, 0.8631, 0.75, 0.4461, 0.9806, 0.5255, 0.9813, 0.5255, 0.9916, 0.4461, 0.9914, 0.5255, 0.9813, 0.625, 0.9881, 0.625, 0.9924, 0.5255, 0.9916, 0.5255, 0.9916, 0.625, 0.9924, 0.625, 0.9968, 0.5255, 0.996, 0.4461, 0.9914, 0.5255, 0.9916, 0.5255, 0.996, 0.4461, 0.9959, 0.875, 0.75, 0.8745, 0.7334, 0.8749, 0.7334, 0.875, 0.75, 0.8745, 0.7334, 0.8745, 0.6917, 0.8749, 0.6917, 0.8749, 0.7334, 0.8749, 0.7334, 0.8749, 0.6917, 0.875, 0.6917, 0.875, 0.7334, 0.875, 0.75, 0.8749, 0.7334, 0.875, 0.7334, 0.875, 0.75, 0.125, 0.5, 0.1255, 0.6084, 0.1251, 0.6091, 0.125, 0.5, 0.1255, 0.6084, 0.1255, 0.6917, 0.1251, 0.6945, 0.1251, 0.6091, 0.1251, 0.6091, 0.1251, 0.6945, 0.125, 0.7251, 0.125, 0.6119, 0.125, 0.5, 0.1251, 0.6091, 0.125, 0.6119, 0.125, 0.5, 0.375, 1.0, 0.4005, 0.9995, 0.4005, 0.9999, 0.375, 1.0, 0.4005, 0.9995, 0.4461, 0.9995, 0.4461, 0.9999, 0.4005, 0.9999, 0.4005, 0.9999, 0.4461, 0.9999, 0.4461, 1.0, 0.4005, 1.0, 0.375, 1.0, 0.4005, 0.9999, 0.4005, 1.0, 0.375, 1.0, 0.625, 0.25, 0.5255, 0.2505, 0.5255, 0.2501, 0.625, 0.25, 0.5255, 0.2505, 0.4461, 0.2505, 0.4461, 0.2501, 0.5255, 0.2501, 0.5255, 0.2501, 0.4461, 0.2501, 0.4461, 0.25, 0.5255, 0.25, 0.625, 0.25, 0.5255, 0.2501, 0.5255, 0.25, 0.625, 0.25, 0.1255, 0.6917, 0.1255, 0.7334, 0.1251, 0.7341, 0.1251, 0.6945, 0.1255, 0.7334, 0.125, 0.75, 0.125, 0.75, 0.1251, 0.7341, 0.1251, 0.7341, 0.125, 0.75, 0.125, 0.75, 0.125, 0.7376, 0.1251, 0.6945, 0.1251, 0.7341, 0.125, 0.7376, 0.125, 0.7251, 0.4461, 0.2505, 0.4005, 0.2505, 0.4005, 0.2501, 0.4461, 0.2501, 0.4005, 0.2505, 0.375, 0.25, 0.375, 0.25, 0.4005, 0.2501, 0.4005, 0.2501, 0.375, 0.25, 0.375, 0.25, 0.4005, 0.25, 0.4461, 0.2501, 0.4005, 0.2501, 0.4005, 0.25, 0.4461, 0.25, 0.4461, 0.9995, 0.5255, 0.9995, 0.5255, 0.9999, 0.4461, 0.9999, 0.5255, 0.9995, 0.625, 1.0, 0.625, 1.0, 0.5255, 0.9999, 0.5255, 0.9999, 0.625, 1.0, 0.625, 1.0, 0.5255, 1.0, 0.4461, 0.9999, 0.5255, 0.9999, 0.5255, 1.0, 0.4461, 1.0, 0.8745, 0.6917, 0.8745, 0.6084, 0.8749, 0.6084, 0.8749, 0.6917, 0.8745, 0.6084, 0.875, 0.5, 0.875, 0.5, 0.8749, 0.6084, 0.8749, 0.6084, 0.875, 0.5, 0.875, 0.5, 0.875, 0.6084, 0.8749, 0.6917, 0.8749, 0.6084, 0.875, 0.6084, 0.875, 0.6917])
me_cube_001.materials.append(mat_material)
me_cube_001.use_remesh_fix_poles = True
me_cube_001.use_remesh_preserve_attributes = False
me_cube_001.update()
me_circle_002 = bpy.data.meshes.new('Circle.002')
me_circle_002.from_pydata([(0.2743, 7.99, 0.6622), (0.2743, -7.99, 0.6622), (0.3982, 7.99, 0.5959), (0.3982, -7.99, 0.5959), (0.5068, 7.99, 0.5068), (0.5068, -7.99, 0.5068), (0.5959, 7.99, 0.3982), (0.5959, -7.99, 0.3982), (0.6622, 7.99, 0.2743), (0.6622, -7.99, 0.2743), (0.7029, 7.99, 0.1398), (0.7029, -7.99, 0.1398), (0.7167, 7.99, 1.907e-06), (0.7167, -7.99, 1.907e-06), (0.7029, 7.99, -0.1398), (0.7029, -7.99, -0.1398), (0.6622, 7.99, -0.2743), (0.6622, -7.99, -0.2743), (0.5959, 7.99, -0.3982), (0.5959, -7.99, -0.3982), (0.5068, 7.99, -0.5068), (0.5068, -7.99, -0.5068), (0.3982, 7.99, -0.5959), (0.3982, -7.99, -0.5959), (0.2743, 7.99, -0.6622), (0.2743, -7.99, -0.6622), (0.1398, 7.99, -0.7029), (0.1398, -7.99, -0.7029), (-3.464e-08, 7.99, -0.7167), (-3.464e-08, -7.99, -0.7167), (0.1398, -7.99, 0.7029), (0.1398, 7.99, 0.7029), (-9.73e-08, -7.99, 0.7167), (-9.73e-08, 7.99, 0.7167), (-0.1398, -7.99, 0.7029), (-0.1398, 7.99, 0.7029), (-0.2743, -7.99, 0.6622), (-0.2743, 7.99, 0.6622), (-0.3982, -7.99, 0.5959), (-0.3982, 7.99, 0.5959), (-0.5068, -7.99, 0.5068), (-0.5068, 7.99, 0.5068), (-0.5959, -7.99, 0.3982), (-0.5959, 7.99, 0.3982), (-0.6622, -7.99, 0.2743), (-0.6622, 7.99, 0.2743), (-0.7029, -7.99, 0.1398), (-0.7029, 7.99, 0.1398), (-0.7167, -7.99, 1.907e-06), (-0.7167, 7.99, 1.907e-06), (-0.7029, -7.99, -0.1398), (-0.7029, 7.99, -0.1398), (-0.6622, -7.99, -0.2743), (-0.6622, 7.99, -0.2743), (-0.5959, -7.99, -0.3982), (-0.5959, 7.99, -0.3982), (-0.5068, -7.99, -0.5068), (-0.5068, 7.99, -0.5068), (-0.3982, -7.99, -0.5959), (-0.3982, 7.99, -0.5959), (-0.2743, -7.99, -0.6622), (-0.2743, 7.99, -0.6622), (-0.1398, -7.99, -0.7029), (-0.1398, 7.99, -0.7029), (0.5959, 7.826, -0.3982), (0.5068, 7.826, -0.5068), (0.3982, 7.826, -0.5959), (0.2743, 7.826, -0.6622), (0.1398, 7.826, -0.7029), (-3.464e-08, 7.826, -0.7167), (0.6622, 7.826, -0.2743), (0.7029, 7.826, -0.1398), (0.7167, 7.826, 1.907e-06), (0.7029, 7.826, 0.1398), (0.6622, 7.826, 0.2743), (0.5959, 7.826, 0.3982), (0.5068, 7.826, 0.5068), (0.3982, 7.826, 0.5959), (0.2743, 7.826, 0.6622), (0.1398, 7.826, 0.7029), (-9.73e-08, 7.826, 0.7167), (-0.1398, 7.826, 0.7029), (-0.2743, 7.826, 0.6622), (-0.3982, 7.826, 0.5959), (-0.5068, 7.826, 0.5068), (-0.5959, 7.826, 0.3982), (-0.6622, 7.826, 0.2743), (-0.7029, 7.826, 0.1398), (-0.7167, 7.826, 1.907e-06), (-0.7029, 7.826, -0.1398), (-0.6622, 7.826, -0.2743), (-0.5959, 7.826, -0.3982), (-0.5068, 7.826, -0.5068), (-0.3982, 7.826, -0.5959), (-0.2743, 7.826, -0.6622), (-0.1398, 7.826, -0.7029), (0.5959, -7.801, -0.3982), (0.5068, -7.801, -0.5068), (0.3982, -7.801, -0.5959), (0.2743, -7.801, -0.6622), (0.1398, -7.801, -0.7029), (0.6622, -7.801, -0.2743), (0.7029, -7.801, -0.1398), (0.7167, -7.801, 1.907e-06), (0.7029, -7.801, 0.1398), (0.6622, -7.801, 0.2743), (0.5959, -7.801, 0.3982), (0.5068, -7.801, 0.5068), (0.3982, -7.801, 0.5959), (0.2743, -7.801, 0.6622), (0.1398, -7.801, 0.7029), (-9.73e-08, -7.801, 0.7167), (-0.1398, -7.801, 0.7029), (-0.2743, -7.801, 0.6622), (-0.3982, -7.801, 0.5959), (-0.5068, -7.801, 0.5068), (-0.5959, -7.801, 0.3982), (-0.6622, -7.801, 0.2743), (-0.7029, -7.801, 0.1398), (-0.7167, -7.801, 1.907e-06), (-0.7029, -7.801, -0.1398), (-0.6622, -7.801, -0.2743), (-0.5959, -7.801, -0.3982), (-0.5068, -7.801, -0.5068), (-0.3982, -7.801, -0.5959), (-0.2743, -7.801, -0.6622), (-0.1398, -7.801, -0.7029), (-3.464e-08, -7.801, -0.7167)], [], [(69, 28, 26, 68), (68, 26, 24, 67), (67, 24, 22, 66), (66, 22, 20, 65), (65, 20, 18, 64), (64, 18, 16, 70), (70, 16, 14, 71), (71, 14, 12, 72), (72, 12, 10, 73), (73, 10, 8, 74), (74, 8, 6, 75), (75, 6, 4, 76), (76, 4, 2, 77), (77, 2, 0, 78), (78, 0, 31, 79), (79, 31, 33, 80), (80, 33, 35, 81), (81, 35, 37, 82), (82, 37, 39, 83), (83, 39, 41, 84), (84, 41, 43, 85), (85, 43, 45, 86), (86, 45, 47, 87), (87, 47, 49, 88), (88, 49, 51, 89), (89, 51, 53, 90), (90, 53, 55, 91), (91, 55, 57, 92), (92, 57, 59, 93), (93, 59, 61, 94), (26, 28, 63, 61, 59, 57, 55, 53, 51, 49, 47, 45, 43, 41, 39, 37, 35, 33, 31, 0, 2, 4, 6, 8, 10, 12, 14, 16, 18, 20, 22, 24), (94, 61, 63, 95), (95, 63, 28, 69), (29, 27, 25, 23, 21, 19, 17, 15, 13, 11, 9, 7, 5, 3, 1, 30, 32, 34, 36, 38, 40, 42, 44, 46, 48, 50, 52, 54, 56, 58, 60, 62), (126, 95, 69, 127), (125, 94, 95, 126), (124, 93, 94, 125), (123, 92, 93, 124), (122, 91, 92, 123), (121, 90, 91, 122), (120, 89, 90, 121), (119, 88, 89, 120), (118, 87, 88, 119), (117, 86, 87, 118), (116, 85, 86, 117), (115, 84, 85, 116), (114, 83, 84, 115), (113, 82, 83, 114), (112, 81, 82, 113), (111, 80, 81, 112), (110, 79, 80, 111), (109, 78, 79, 110), (108, 77, 78, 109), (107, 76, 77, 108), (106, 75, 76, 107), (105, 74, 75, 106), (104, 73, 74, 105), (103, 72, 73, 104), (102, 71, 72, 103), (101, 70, 71, 102), (96, 64, 70, 101), (97, 65, 64, 96), (98, 66, 65, 97), (99, 67, 66, 98), (100, 68, 67, 99), (127, 69, 68, 100), (29, 127, 100, 27), (27, 100, 99, 25), (25, 99, 98, 23), (23, 98, 97, 21), (21, 97, 96, 19), (19, 96, 101, 17), (17, 101, 102, 15), (15, 102, 103, 13), (13, 103, 104, 11), (11, 104, 105, 9), (9, 105, 106, 7), (7, 106, 107, 5), (5, 107, 108, 3), (3, 108, 109, 1), (1, 109, 110, 30), (30, 110, 111, 32), (32, 111, 112, 34), (34, 112, 113, 36), (36, 113, 114, 38), (38, 114, 115, 40), (40, 115, 116, 42), (42, 116, 117, 44), (44, 117, 118, 46), (46, 118, 119, 48), (48, 119, 120, 50), (50, 120, 121, 52), (52, 121, 122, 54), (54, 122, 123, 56), (56, 123, 124, 58), (58, 124, 125, 60), (60, 125, 126, 62), (62, 126, 127, 29)])
me_circle_002.polygons.foreach_set('use_smooth', [True] * 98)
_uv = me_circle_002.uv_layers.new(name='UVMap')
_uv.uv.foreach_set('vector', [1.0, 0.9949, 1.0, 1.0, 0.9688, 1.0, 0.9688, 0.9949, 0.9688, 0.9949, 0.9688, 1.0, 0.9375, 1.0, 0.9375, 0.9949, 0.9375, 0.9949, 0.9375, 1.0, 0.9062, 1.0, 0.9062, 0.9949, 0.9062, 0.9949, 0.9062, 1.0, 0.875, 1.0, 0.875, 0.9949, 0.875, 0.9949, 0.875, 1.0, 0.8438, 1.0, 0.8438, 0.9949, 0.8438, 0.9949, 0.8438, 1.0, 0.8125, 1.0, 0.8125, 0.9949, 0.8125, 0.9949, 0.8125, 1.0, 0.7812, 1.0, 0.7812, 0.9949, 0.7812, 0.9949, 0.7812, 1.0, 0.75, 1.0, 0.75, 0.9949, 0.75, 0.9949, 0.75, 1.0, 0.7188, 1.0, 0.7188, 0.9949, 0.7188, 0.9949, 0.7188, 1.0, 0.6875, 1.0, 0.6875, 0.9949, 0.6875, 0.9949, 0.6875, 1.0, 0.6562, 1.0, 0.6562, 0.9949, 0.6562, 0.9949, 0.6562, 1.0, 0.625, 1.0, 0.625, 0.9949, 0.625, 0.9949, 0.625, 1.0, 0.5938, 1.0, 0.5938, 0.9949, 0.5938, 0.9949, 0.5938, 1.0, 0.5625, 1.0, 0.5625, 0.9949, 0.5625, 0.9949, 0.5625, 1.0, 0.5312, 1.0, 0.5312, 0.9949, 0.5312, 0.9949, 0.5312, 1.0, 0.5, 1.0, 0.5, 0.9949, 0.5, 0.9949, 0.5, 1.0, 0.4688, 1.0, 0.4688, 0.9949, 0.4688, 0.9949, 0.4688, 1.0, 0.4375, 1.0, 0.4375, 0.9949, 0.4375, 0.9949, 0.4375, 1.0, 0.4062, 1.0, 0.4062, 0.9949, 0.4062, 0.9949, 0.4062, 1.0, 0.375, 1.0, 0.375, 0.9949, 0.375, 0.9949, 0.375, 1.0, 0.3438, 1.0, 0.3438, 0.9949, 0.3438, 0.9949, 0.3438, 1.0, 0.3125, 1.0, 0.3125, 0.9949, 0.3125, 0.9949, 0.3125, 1.0, 0.2812, 1.0, 0.2812, 0.9949, 0.2812, 0.9949, 0.2812, 1.0, 0.25, 1.0, 0.25, 0.9949, 0.25, 0.9949, 0.25, 1.0, 0.2188, 1.0, 0.2188, 0.9949, 0.2188, 0.9949, 0.2188, 1.0, 0.1875, 1.0, 0.1875, 0.9949, 0.1875, 0.9949, 0.1875, 1.0, 0.1562, 1.0, 0.1562, 0.9949, 0.1562, 0.9949, 0.1562, 1.0, 0.125, 1.0, 0.125, 0.9949, 0.125, 0.9949, 0.125, 1.0, 0.09375, 1.0, 0.09375, 0.9949, 0.09375, 0.9949, 0.09375, 1.0, 0.0625, 1.0, 0.0625, 0.9949, 0.2968, 0.4854, 0.25, 0.49, 0.2032, 0.4854, 0.1582, 0.4717, 0.1167, 0.4496, 0.08029, 0.4197, 0.05045, 0.3833, 0.02827, 0.3418, 0.01461, 0.2968, 0.01, 0.25, 0.01461, 0.2032, 0.02827, 0.1582, 0.05045, 0.1167, 0.08029, 0.08029, 0.1167, 0.05045, 0.1582, 0.02827, 0.2032, 0.01461, 0.25, 0.01, 0.2968, 0.01461, 0.3418, 0.02827, 0.3833, 0.05045, 0.4197, 0.08029, 0.4496, 0.1167, 0.4717, 0.1582, 0.4854, 0.2032, 0.49, 0.25, 0.4854, 0.2968, 0.4717, 0.3418, 0.4496, 0.3833, 0.4197, 0.4197, 0.3833, 0.4496, 0.3418, 0.4717, 0.0625, 0.9949, 0.0625, 1.0, 0.03125, 1.0, 0.03125, 0.9949, 0.03125, 0.9949, 0.03125, 1.0, 0.0, 1.0, 0.0, 0.9949, 0.75, 0.49, 0.7968, 0.4854, 0.8418, 0.4717, 0.8833, 0.4496, 0.9197, 0.4197, 0.9496, 0.3833, 0.9717, 0.3418, 0.9854, 0.2968, 0.99, 0.25, 0.9854, 0.2032, 0.9717, 0.1582, 0.9496, 0.1167, 0.9197, 0.08029, 0.8833, 0.05045, 0.8418, 0.02827, 0.7968, 0.01461, 0.75, 0.01, 0.7032, 0.01461, 0.6582, 0.02827, 0.6167, 0.05045, 0.5803, 0.08029, 0.5504, 0.1167, 0.5283, 0.1582, 0.5146, 0.2032, 0.51, 0.25, 0.5146, 0.2968, 0.5283, 0.3418, 0.5504, 0.3833, 0.5803, 0.4197, 0.6167, 0.4496, 0.6582, 0.4717, 0.7032, 0.4854, 0.03125, 0.5059, 0.03125, 0.9949, 0.0, 0.9949, 0.0, 0.5059, 0.0625, 0.5059, 0.0625, 0.9949, 0.03125, 0.9949, 0.03125, 0.5059, 0.09375, 0.5059, 0.09375, 0.9949, 0.0625, 0.9949, 0.0625, 0.5059, 0.125, 0.5059, 0.125, 0.9949, 0.09375, 0.9949, 0.09375, 0.5059, 0.1562, 0.5059, 0.1562, 0.9949, 0.125, 0.9949, 0.125, 0.5059, 0.1875, 0.5059, 0.1875, 0.9949, 0.1562, 0.9949, 0.1562, 0.5059, 0.2188, 0.5059, 0.2188, 0.9949, 0.1875, 0.9949, 0.1875, 0.5059, 0.25, 0.5059, 0.25, 0.9949, 0.2188, 0.9949, 0.2188, 0.5059, 0.2812, 0.5059, 0.2812, 0.9949, 0.25, 0.9949, 0.25, 0.5059, 0.3125, 0.5059, 0.3125, 0.9949, 0.2812, 0.9949, 0.2812, 0.5059, 0.3437, 0.5059, 0.3438, 0.9949, 0.3125, 0.9949, 0.3125, 0.5059, 0.375, 0.5059, 0.375, 0.9949, 0.3438, 0.9949, 0.3437, 0.5059, 0.4063, 0.5059, 0.4062, 0.9949, 0.375, 0.9949, 0.375, 0.5059, 0.4375, 0.5059, 0.4375, 0.9949, 0.4062, 0.9949, 0.4063, 0.5059, 0.4688, 0.5059, 0.4688, 0.9949, 0.4375, 0.9949, 0.4375, 0.5059, 0.5, 0.5059, 0.5, 0.9949, 0.4688, 0.9949, 0.4688, 0.5059, 0.5312, 0.5059, 0.5312, 0.9949, 0.5, 0.9949, 0.5, 0.5059, 0.5625, 0.5059, 0.5625, 0.9949, 0.5312, 0.9949, 0.5312, 0.5059, 0.5938, 0.5059, 0.5938, 0.9949, 0.5625, 0.9949, 0.5625, 0.5059, 0.625, 0.5059, 0.625, 0.9949, 0.5938, 0.9949, 0.5938, 0.5059, 0.6562, 0.5059, 0.6562, 0.9949, 0.625, 0.9949, 0.625, 0.5059, 0.6875, 0.5059, 0.6875, 0.9949, 0.6562, 0.9949, 0.6562, 0.5059, 0.7188, 0.5059, 0.7188, 0.9949, 0.6875, 0.9949, 0.6875, 0.5059, 0.75, 0.5059, 0.75, 0.9949, 0.7188, 0.9949, 0.7188, 0.5059, 0.7812, 0.5059, 0.7812, 0.9949, 0.75, 0.9949, 0.75, 0.5059, 0.8125, 0.5059, 0.8125, 0.9949, 0.7812, 0.9949, 0.7812, 0.5059, 0.8438, 0.5059, 0.8438, 0.9949, 0.8125, 0.9949, 0.8125, 0.5059, 0.875, 0.5059, 0.875, 0.9949, 0.8438, 0.9949, 0.8438, 0.5059, 0.9062, 0.5059, 0.9062, 0.9949, 0.875, 0.9949, 0.875, 0.5059, 0.9375, 0.5059, 0.9375, 0.9949, 0.9062, 0.9949, 0.9062, 0.5059, 0.9688, 0.5059, 0.9688, 0.9949, 0.9375, 0.9949, 0.9375, 0.5059, 1.0, 0.5059, 1.0, 0.9949, 0.9688, 0.9949, 0.9688, 0.5059, 1.0, 0.5, 1.0, 0.5059, 0.9688, 0.5059, 0.9688, 0.5, 0.9688, 0.5, 0.9688, 0.5059, 0.9375, 0.5059, 0.9375, 0.5, 0.9375, 0.5, 0.9375, 0.5059, 0.9062, 0.5059, 0.9062, 0.5, 0.9062, 0.5, 0.9062, 0.5059, 0.875, 0.5059, 0.875, 0.5, 0.875, 0.5, 0.875, 0.5059, 0.8438, 0.5059, 0.8438, 0.5, 0.8438, 0.5, 0.8438, 0.5059, 0.8125, 0.5059, 0.8125, 0.5, 0.8125, 0.5, 0.8125, 0.5059, 0.7812, 0.5059, 0.7812, 0.5, 0.7812, 0.5, 0.7812, 0.5059, 0.75, 0.5059, 0.75, 0.5, 0.75, 0.5, 0.75, 0.5059, 0.7188, 0.5059, 0.7188, 0.5, 0.7188, 0.5, 0.7188, 0.5059, 0.6875, 0.5059, 0.6875, 0.5, 0.6875, 0.5, 0.6875, 0.5059, 0.6562, 0.5059, 0.6562, 0.5, 0.6562, 0.5, 0.6562, 0.5059, 0.625, 0.5059, 0.625, 0.5, 0.625, 0.5, 0.625, 0.5059, 0.5938, 0.5059, 0.5938, 0.5, 0.5938, 0.5, 0.5938, 0.5059, 0.5625, 0.5059, 0.5625, 0.5, 0.5625, 0.5, 0.5625, 0.5059, 0.5312, 0.5059, 0.5312, 0.5, 0.5312, 0.5, 0.5312, 0.5059, 0.5, 0.5059, 0.5, 0.5, 0.5, 0.5, 0.5, 0.5059, 0.4688, 0.5059, 0.4688, 0.5, 0.4688, 0.5, 0.4688, 0.5059, 0.4375, 0.5059, 0.4375, 0.5, 0.4375, 0.5, 0.4375, 0.5059, 0.4063, 0.5059, 0.4062, 0.5, 0.4062, 0.5, 0.4063, 0.5059, 0.375, 0.5059, 0.375, 0.5, 0.375, 0.5, 0.375, 0.5059, 0.3437, 0.5059, 0.3438, 0.5, 0.3438, 0.5, 0.3437, 0.5059, 0.3125, 0.5059, 0.3125, 0.5, 0.3125, 0.5, 0.3125, 0.5059, 0.2812, 0.5059, 0.2812, 0.5, 0.2812, 0.5, 0.2812, 0.5059, 0.25, 0.5059, 0.25, 0.5, 0.25, 0.5, 0.25, 0.5059, 0.2188, 0.5059, 0.2188, 0.5, 0.2188, 0.5, 0.2188, 0.5059, 0.1875, 0.5059, 0.1875, 0.5, 0.1875, 0.5, 0.1875, 0.5059, 0.1562, 0.5059, 0.1562, 0.5, 0.1562, 0.5, 0.1562, 0.5059, 0.125, 0.5059, 0.125, 0.5, 0.125, 0.5, 0.125, 0.5059, 0.09375, 0.5059, 0.09375, 0.5, 0.09375, 0.5, 0.09375, 0.5059, 0.0625, 0.5059, 0.0625, 0.5, 0.0625, 0.5, 0.0625, 0.5059, 0.03125, 0.5059, 0.03125, 0.5, 0.03125, 0.5, 0.03125, 0.5059, 0.0, 0.5059, 0.0, 0.5])
me_circle_002.materials.append(mat_material_002)
me_circle_002.use_remesh_fix_poles = True
me_circle_002.use_remesh_preserve_attributes = False
me_circle_002.update()

# ---- objects
ob_circle = bpy.data.objects.new('Circle', me_circle)
ob_cube = bpy.data.objects.new('Cube', me_cube_001)
ob_circle_001 = bpy.data.objects.new('Circle.001', me_circle_002)

# ---- transforms, parenting, visibility, modifiers, constraints
ob_circle.location = (-0.1215, -0.04109, 23.3)
ob_circle.rotation_euler = (1.571, 3.142, 1.571)
ob_circle.scale = (0.2804, 0.2804, 0.2804)
_m = ob_circle.modifiers.new('Screw', 'SCREW')
_m.steps = 12
_m.render_steps = 12
_m.iterations = 8
_m.axis = 'Y'
_m.screw_offset = 3.4
ob_cube.location = (0.1224, 0.007674, 13.69)
ob_cube.scale = (1.81, 1.241, 1.81)
ob_circle_001.location = (-0.1215, -0.2104, 23.67)
ob_circle_001.rotation_euler = (0.0, -0.0, 1.571)
ob_circle_001.scale = (1.524, 0.9898, 1.524)

# ---- collection membership
col_collection.objects.link(ob_circle)
col_collection.objects.link(ob_cube)
col_collection.objects.link(ob_circle_001)

# ---- scene / render settings (as saved in the file)
scene.frame_start = 1; scene.frame_end = 60; scene.frame_set(0)
scene.render.engine = 'BLENDER_EEVEE_NEXT'
scene.cycles.use_denoising = False
scene.cycles.samples = 128
scene.cycles.sampling_pattern = 'TABULATED_SOBOL'
scene.cycles.use_adaptive_sampling = False
scene.cycles.use_light_tree = False
scene.view_settings.view_transform = 'Filmic'
bpy.context.view_layer.update()

# ---- added for rendering (the .blend has no active camera and no usable light): camera, sun
cam_auto = bpy.data.cameras.new('AutoCamera')
cam_auto.lens = 50.0
cam_auto.sensor_width = 36.0
cam_auto.clip_end = 1000.0
ob_auto_camera = bpy.data.objects.new('AutoCamera', cam_auto)
scene.collection.objects.link(ob_auto_camera)
ob_auto_camera.location = (18.9277, -22.9001, 33.5638)
ob_auto_camera.rotation_euler = (1.09748, -7.21219e-08, 0.694738)
scene.camera = ob_auto_camera
light_auto_sun = bpy.data.lights.new('AutoSun', 'SUN')
light_auto_sun.energy = 3.0
light_auto_sun.angle = 0.0523599
ob_auto_sun = bpy.data.objects.new('AutoSun', light_auto_sun)
scene.collection.objects.link(ob_auto_sun)
ob_auto_sun.rotation_euler = (0.872665, 0.174533, 0.523599)
bpy.context.view_layer.update()
